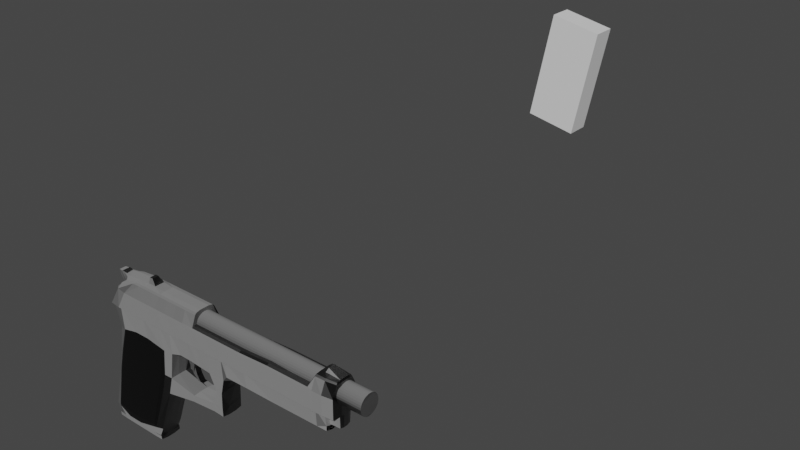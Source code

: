# Source: BerettaBlend.blend  (saved by Blender 2.80.75; exported with 4.5.12 LTS)
import bpy
from mathutils import Matrix  # noqa: F401  (used for matrix-valued properties, if any)

bpy.ops.wm.read_factory_settings(use_empty=True)
scene = bpy.context.scene
scene.name = 'Scene'

# ---- collections
col_collection = bpy.data.collections.new('Collection'); scene.collection.children.link(col_collection)

# ---- images (referenced by path relative to the original .blend; pixels are not part of the script)
import os
ASSET_DIR = os.environ.get("B2B_ASSET_DIR", "")  # directory of the original .blend (textures are referenced by path, not embedded)
HERE = os.path.dirname(os.path.abspath(__file__))  # packed textures are extracted next to this script under _unpacked/

def load_image(name, relpath, width, height, colorspace="sRGB"):
    """Load a texture the original file referenced (path relative to the .blend, or extracted next to this script)."""
    p = next((c for c in (os.path.join(HERE, relpath), os.path.join(ASSET_DIR, relpath)) if relpath and os.path.exists(c)), "")
    if p:
        img = bpy.data.images.load(p, check_existing=True)
        img.name = name
    else:  # same state as the original file: an image datablock whose file is absent (Cycles renders it pink)
        img = bpy.data.images.new(name, width, height)
        img.source = "FILE"
        img.filepath = "//" + (relpath or name)
    img.colorspace_settings.name = colorspace
    return img
img_texturescom_metal_galvanized_512_height_tif_001 = load_image('TexturesCom_Metal_Galvanized_512_height.tif.001', 'TexturesCom_Metal_Galvanized_512_height.tif', 1024, 1024, 'Non-Color')
img_texturescom_metal_galvanized_512_normal_tif_001 = load_image('TexturesCom_Metal_Galvanized_512_normal.tif.001', 'TexturesCom_Metal_Galvanized_512_normal.tif', 1024, 1024, 'Non-Color')
img_texturescom_metal_galvanized_512_albedo_tif_001 = load_image('TexturesCom_Metal_Galvanized_512_albedo.tif.001', 'TexturesCom_Metal_Galvanized_512_albedo.tif', 1024, 1024, 'sRGB')
img_texturescom_metal_galvanized_512_roughness_tif_001 = load_image('TexturesCom_Metal_Galvanized_512_roughness.tif.001', 'TexturesCom_Metal_Galvanized_512_roughness.tif', 1024, 1024, 'Non-Color')
img_texturescom_metal_galvanized_512_metallic_tif_001 = load_image('TexturesCom_Metal_Galvanized_512_metallic.tif.001', 'TexturesCom_Metal_Galvanized_512_metallic.tif', 1024, 1024, 'Non-Color')

# ---- materials (node trees are filled in below, after node groups)
mat_material = bpy.data.materials.new('Material')
mat_material.alpha_threshold = 0.0
mat_material.use_transparent_shadow = False
mat_material.line_color = (0.0, 0.0, 0.0, 1.0)
mat_material_002 = bpy.data.materials.new('Material.002')
mat_material_002.use_transparent_shadow = False
mat_material_003 = bpy.data.materials.new('Material.003')
mat_material_003.use_transparent_shadow = False

# ---- material node trees
mat_material.use_nodes = True; mat_material.node_tree.nodes.clear()
_N = mat_material.node_tree.nodes; _L = mat_material.node_tree.links
n0 = _N.new('ShaderNodeOutputMaterial'); n0.name = 'Material Output'; n0.location = (300, 300)
n1 = _N.new('ShaderNodeBsdfPrincipled'); n1.name = 'Principled BSDF'; n1.location = (10, 300)
n1.distribution = 'GGX'
n1.subsurface_method = 'BURLEY'
n1.inputs[2].default_value = 0.4
n1.inputs[3].default_value = 1.45
n1.inputs[27].default_value = (0.0, 0.0, 0.0, 1.0)
n1.inputs[28].default_value = 1.0
_L.new(n1.outputs[0], n0.inputs[0])
n0.is_active_output = True
mat_material_002.use_nodes = True; mat_material_002.node_tree.nodes.clear()
_N = mat_material_002.node_tree.nodes; _L = mat_material_002.node_tree.links
n0 = _N.new('ShaderNodeOutputMaterial'); n0.name = 'Material Output'; n0.location = (553, 300)
n1 = _N.new('ShaderNodeBsdfPrincipled'); n1.name = 'Principled BSDF'; n1.location = (263, 300)
n1.distribution = 'GGX'
n1.subsurface_method = 'BURLEY'
n1.inputs[3].default_value = 1.45
n1.inputs[13].default_value = 0.5227
n1.inputs[27].default_value = (0.0, 0.0, 0.0, 1.0)
n1.inputs[28].default_value = 1.0
n2 = _N.new('ShaderNodeBump'); n2.name = 'Bump'; n2.location = (-276, -118)
n2.inputs[0].default_value = 0.25
n2.inputs[1].default_value = 1.0
n2.inputs[2].default_value = 1.0
n3 = _N.new('ShaderNodeNormalMap'); n3.name = 'Normal Map'; n3.location = (-517, -291)
n4 = _N.new('ShaderNodeTexImage'); n4.name = 'Image Texture.001'; n4.location = (-784, -79)
n4.image = img_texturescom_metal_galvanized_512_height_tif_001
n5 = _N.new('ShaderNodeTexImage'); n5.name = 'Image Texture.002'; n5.location = (-846, -377)
n5.image = img_texturescom_metal_galvanized_512_normal_tif_001
n6 = _N.new('ShaderNodeTexImage'); n6.name = 'Image Texture'; n6.location = (-377, 1202)
n6.image = img_texturescom_metal_galvanized_512_albedo_tif_001
n7 = _N.new('ShaderNodeTexImage'); n7.name = 'Image Texture.003'; n7.location = (-548, 657)
n7.image = img_texturescom_metal_galvanized_512_roughness_tif_001
n8 = _N.new('ShaderNodeTexImage'); n8.name = 'Image Texture.004'; n8.location = (-527, 247)
n8.image = img_texturescom_metal_galvanized_512_metallic_tif_001
n9 = _N.new('ShaderNodeValToRGB'); n9.name = 'ColorRamp'; n9.location = (-57, 882)
while len(n9.color_ramp.elements) > 1: n9.color_ramp.elements.remove(n9.color_ramp.elements[-1])
n9.color_ramp.elements[0].position = 0.0; n9.color_ramp.elements[0].color = (0.0, 0.0, 0.0, 1.0)
_e = n9.color_ramp.elements.new(1.0); _e.color = (1.0, 1.0, 1.0, 1.0)
_L.new(n6.outputs[0], n9.inputs[0])
_L.new(n1.outputs[0], n0.inputs[0])
_L.new(n3.outputs[0], n2.inputs[4])
_L.new(n2.outputs[0], n1.inputs[5])
_L.new(n4.outputs[0], n2.inputs[3])
_L.new(n5.outputs[0], n3.inputs[1])
_L.new(n7.outputs[0], n1.inputs[2])
_L.new(n8.outputs[0], n1.inputs[1])
_L.new(n9.outputs[0], n1.inputs[0])
n0.is_active_output = True
mat_material_003.use_nodes = True; mat_material_003.node_tree.nodes.clear()
_N = mat_material_003.node_tree.nodes; _L = mat_material_003.node_tree.links
n0 = _N.new('ShaderNodeOutputMaterial'); n0.name = 'Material Output'; n0.location = (300, 300)
n1 = _N.new('ShaderNodeBsdfPrincipled'); n1.name = 'Principled BSDF'; n1.location = (10, 300)
n1.distribution = 'GGX'
n1.subsurface_method = 'BURLEY'
n1.inputs[0].default_value = (0.0, 0.0, 0.0, 1.0)
n1.inputs[3].default_value = 1.45
n1.inputs[27].default_value = (0.0, 0.0, 0.0, 1.0)
n1.inputs[28].default_value = 1.0
_L.new(n1.outputs[0], n0.inputs[0])
n0.is_active_output = True

# ---- world
world_world = bpy.data.worlds.new('World'); scene.world = world_world
world_world.use_nodes = True; world_world.node_tree.nodes.clear()
_N = world_world.node_tree.nodes; _L = world_world.node_tree.links
n0 = _N.new('ShaderNodeOutputWorld'); n0.name = 'World Output'; n0.location = (300, 300)
n1 = _N.new('ShaderNodeBackground'); n1.name = 'Background'; n1.location = (10, 300)
n1.inputs[0].default_value = (0.05088, 0.05088, 0.05088, 1.0)
_L.new(n1.outputs[0], n0.inputs[0])
n0.is_active_output = True
world_world.color = (0.05088, 0.05088, 0.05088)
world_world.use_sun_shadow = False
world_world.sun_shadow_jitter_overblur = 0.0

# ---- meshes
me_cube = bpy.data.meshes.new('Cube')
me_cube.from_pydata([(0.4486, 0.2108, 0.9648), (0.4486, 0.2108, -0.9648), (0.4486, -0.2108, 0.9648), (0.4486, -0.2108, -0.9648), (-0.4486, 0.2108, 0.9648), (-0.4486, 0.2108, -0.9648), (-0.4486, -0.2108, 0.9648), (-0.4486, -0.2108, -0.9648)], [], [(0, 4, 6, 2), (3, 2, 6, 7), (7, 6, 4, 5), (5, 1, 3, 7), (1, 0, 2, 3), (5, 4, 0, 1)])
_uv = me_cube.uv_layers.new(name='UVMap')
_uv.uv.foreach_set('vector', [0.375, 0.0, 0.625, 0.0, 0.625, 0.25, 0.375, 0.25, 0.375, 0.25, 0.625, 0.25, 0.625, 0.5, 0.375, 0.5, 0.375, 0.5, 0.625, 0.5, 0.625, 0.75, 0.375, 0.75, 0.375, 0.75, 0.625, 0.75, 0.625, 1.0, 0.375, 1.0, 0.125, 0.5, 0.375, 0.5, 0.375, 0.75, 0.125, 0.75, 0.625, 0.5, 0.875, 0.5, 0.875, 0.75, 0.625, 0.75])
me_cube.materials.append(mat_material)
me_cube.use_remesh_preserve_volume = False
me_cube.use_remesh_preserve_attributes = False
me_cube.use_mirror_vertex_groups = False
me_cube.update()
me_cube_001 = bpy.data.meshes.new('Cube.001')
me_cube_001.from_pydata([(-0.6482, -0.6642, -0.9026), (-0.6435, -0.5636, 0.9651), (-0.6482, 0.554, -0.9026), (-0.6435, 0.4529, 0.9651), (0.8639, -0.4873, 0.9651), (0.8639, 0.377, 0.9651), (-1.194, 0.5437, -0.9103), (-1.194, -0.6536, -0.9103), (-0.9768, -0.5636, 0.9592), (-0.9768, 0.4529, 0.9592), (-0.8542, 0.5437, -4.056), (-0.8542, -0.6536, -4.056), (-1.368, 0.5437, -4.056), (-1.368, -0.6536, -4.056), (-0.8879, 0.5437, -4.373), (-0.8879, -0.6536, -4.373), (-1.347, 0.5437, -4.373), (-1.347, -0.6536, -4.373), (-0.8802, 0.5452, -4.514), (-0.8802, -0.6546, -4.514), (-1.347, 0.5452, -4.514), (-1.347, -0.6546, -4.514), (-1.149, -0.7565, 0.6316), (-1.149, 0.6467, 0.6316), (-0.6474, 0.6035, -0.1042), (0.8673, 0.5376, -0.08533), (0.8673, -0.6475, -0.08533), (-1.243, 0.5519, -0.1042), (-0.6474, -0.7151, -0.1042), (-1.243, -0.6618, -0.1042), (-1.124, -0.6188, 0.7394), (-1.067, -0.551, 0.9259), (-1.067, 0.4408, 0.9259), (-1.124, 0.5089, 0.7394), (-0.6428, 0.176, -0.9962), (-0.6428, -0.2761, -0.9962), (-0.6435, -0.3173, 1.0), (-0.6435, 0.2184, 1.0), (0.8673, 0.2055, 1.0), (0.8673, -0.3042, 1.0), (-1.197, 0.176, -0.9103), (-1.197, -0.2761, -0.9103), (-0.9768, -0.3173, 0.9941), (-0.9768, 0.2184, 0.9941), (-0.8484, 0.176, -4.056), (-0.8484, -0.2761, -4.056), (-1.373, 0.176, -4.056), (-1.373, -0.2761, -4.056), (-0.8763, 0.176, -4.373), (-0.8763, -0.2761, -4.373), (-1.358, 0.176, -4.373), (-1.358, -0.2761, -4.373), (-0.8763, 0.1834, -4.537), (-0.8763, -0.2833, -4.537), (-1.351, 0.1834, -4.537), (-1.351, -0.2833, -4.537), (-1.156, -0.3211, 0.6375), (-1.156, 0.2227, 0.6375), (0.8772, 0.179, -0.08533), (0.8772, -0.279, -0.08533), (-1.255, -0.279, -0.1042), (-1.255, 0.179, -0.1042), (-1.08, -0.3211, 0.9581), (-1.08, 0.2227, 0.9581), (-1.131, -0.3892, 0.7787), (-1.131, 0.2905, 0.7787), (-1.198, -0.2542, 0.7963), (-1.198, 0.1572, 0.7963), (-1.129, -0.2358, 0.9565), (-1.129, 0.1391, 0.9565), (-1.181, -0.2706, 0.9696), (-1.181, 0.1738, 0.9696), (0.08352, 0.5437, -0.6728), (0.0809, 0.6638, 0.6049), (0.08352, -0.6536, -0.6728), (0.0809, -0.7742, 0.6049), (0.0809, 0.6035, -0.1042), (0.0809, -0.7151, -0.1042), (0.08352, 0.176, -0.7588), (0.08352, -0.2761, -0.7588), (0.0809, 0.2184, 0.6049), (0.0809, -0.3173, 0.6049), (0.3295, 0.6638, 0.654), (0.3295, -0.6536, -0.6728), (0.3295, 0.6035, -0.08533), (0.3295, 0.2184, 0.654), (0.3295, -0.3173, 0.654), (0.3295, 0.5437, -0.6728), (0.3295, -0.7742, 0.654), (0.3295, -0.7151, -0.08533), (0.3295, 0.176, -0.74), (0.3295, -0.2761, -0.74), (-0.1339, 0.554, -0.8528), (-0.1393, -0.7742, 0.6049), (-0.1367, -0.7151, -0.1042), (-0.1139, 0.176, -0.934), (-0.1139, -0.2761, -0.934), (-0.1393, 0.6638, 0.6049), (-0.1339, -0.6642, -0.8528), (-0.1367, 0.6035, -0.1042), (-0.1393, 0.2184, 0.6049), (-0.1393, -0.3173, 0.6049), (-0.2688, 0.554, -0.8528), (-0.2587, -0.7742, 0.6049), (-0.2624, -0.7151, -0.1042), (-0.2888, 0.176, -0.934), (-0.2888, -0.2761, -0.934), (-0.2587, 0.6638, 0.6049), (-0.2688, -0.6642, -0.8528), (-0.2624, 0.6035, -0.1042), (-0.2587, 0.2184, 0.6049), (-0.2587, -0.3173, 0.6049), (-0.1643, 0.5437, -1.367), (-0.1566, 0.1739, -1.287), (-0.1566, -0.2746, -1.287), (-0.1643, -0.6536, -1.367), (-0.214, 0.5437, -1.367), (-0.2213, 0.1739, -1.287), (-0.2213, -0.2746, -1.287), (-0.214, -0.6536, -1.367), (-0.6817, 0.554, -1.824), (-1.232, 0.5437, -1.797), (-0.6817, -0.6642, -1.824), (-1.232, -0.6536, -1.797), (-1.235, -0.2761, -1.797), (-1.235, 0.176, -1.797), (-0.6663, 0.176, -1.759), (-0.6663, -0.2761, -1.759), (-0.7219, 0.554, -2.454), (-0.7219, -0.6642, -2.454), (-1.276, -0.6536, -2.494), (-1.279, -0.2761, -2.494), (-1.279, 0.176, -2.494), (-0.7166, 0.176, -2.547), (-0.7166, -0.2761, -2.547), (-1.276, 0.5437, -2.494), (-0.2405, 0.554, -1.845), (-0.2405, -0.6642, -1.845), (-0.2612, 0.1739, -1.871), (-0.2612, -0.2746, -1.871), (-0.2545, 0.5437, -2.152), (-0.2545, -0.6536, -2.152), (-0.2562, 0.176, -2.191), (-0.2562, -0.2761, -2.191), (-0.1693, 0.5437, -1.84), (-0.1693, -0.6536, -1.84), (-0.1617, 0.1739, -1.918), (-0.1617, -0.2746, -1.918), (-0.1713, 0.5265, -2.185), (-0.1713, -0.6358, -2.185), (-0.1676, 0.176, -2.208), (-0.1676, -0.2761, -2.208), (-0.4698, -0.2761, -2.276), (-0.4698, 0.176, -2.276), (-0.4498, 0.176, -1.961), (-0.4523, 0.5437, -1.998), (-0.4673, 0.5437, -2.239), (-0.4523, -0.6536, -1.998), (-0.4498, -0.2761, -1.961), (-0.4673, -0.6536, -2.239), (0.7846, 0.4413, 0.9651), (0.7846, -0.6393, -0.5041), (0.7846, 0.6035, -0.08533), (0.7872, 0.2199, 1.024), (0.7872, -0.3184, 1.024), (0.7846, 0.5294, -0.5041), (0.7846, -0.5519, 0.9651), (0.7846, -0.7151, -0.08533), (0.7846, 0.176, -0.5713), (0.7846, -0.2761, -0.5713), (0.7061, 0.5437, -0.654), (0.7061, -0.5636, 0.9651), (0.7061, -0.7151, -0.08533), (0.7061, 0.176, -0.7212), (0.7061, -0.2761, -0.7212), (0.7061, 0.4529, 0.9651), (0.7061, -0.6536, -0.654), (0.7061, 0.6035, -0.08533), (0.7159, 0.2199, 1.024), (0.7159, -0.3184, 1.024), (0.767, 0.1344, 1.163), (0.767, -0.2313, 1.163), (-0.8091, 0.4529, 0.9651), (-0.8091, -0.5636, 0.9651), (-0.8906, -0.7201, -0.7858), (-0.8906, 0.6085, -0.7858), (-1.103, -0.7201, -4.306), (-1.103, 0.6085, -4.306), (-1.096, -0.7069, -4.373), (-1.096, 0.5953, -4.373), (-1.096, -0.673, -4.514), (-1.096, 0.563, -4.514), (-0.9225, -0.7151, -0.1042), (-0.9225, 0.6035, -0.1042), (-1.096, 0.1834, -4.537), (-1.096, -0.2833, -4.537), (-0.8139, -0.3184, 1.024), (-0.8139, 0.2199, 1.024), (-1.089, -0.7994, -4.049), (-0.924, -0.795, -3.965), (-0.8779, 0.4529, 0.9651), (-1.018, -0.7201, -0.7858), (-1.226, -0.7201, -4.306), (-1.2, -0.7069, -4.373), (-1.2, -0.673, -4.514), (-1.05, -0.7151, -0.1042), (-1.05, 0.6035, -0.1042), (-1.2, 0.1834, -4.537), (-1.2, -0.2833, -4.537), (-0.879, -0.3184, 1.024), (-0.879, 0.2199, 1.024), (-0.8935, -0.7994, -0.9962), (-0.7373, -0.795, -1.038), (-0.8779, -0.5636, 0.9651), (-1.018, 0.6085, -0.7858), (-1.226, 0.6085, -4.306), (-1.2, 0.5953, -4.373), (-1.2, 0.563, -4.514), (-0.8787, -0.2313, 1.203), (-0.8787, 0.1344, 1.203), (-0.8525, -0.2313, 1.203), (-0.8525, 0.1344, 1.203), (-1.219, -0.2313, 0.877), (-1.219, 0.1344, 0.877), (-1.213, -0.2313, 0.9652), (-1.213, 0.1344, 0.9652), (-0.4713, 0.5437, -0.7858), (-0.4602, -0.5636, 0.9651), (-0.4614, -0.7151, -0.1042), (-0.4772, 0.1772, -0.9098), (-0.4772, -0.2771, -0.9098), (-0.4602, 0.4529, 0.9651), (-0.4713, -0.6536, -0.7858), (-0.4614, 0.6035, -0.1042), (-0.4602, 0.2184, 1.0), (-0.4602, -0.3173, 1.0), (-0.5588, 0.5437, -0.7858), (-0.5518, -0.5636, 0.9651), (-0.5529, -0.7151, -0.1042), (-0.5575, 0.1772, -0.9098), (-0.5575, -0.2771, -0.9098), (-0.5518, 0.4529, 0.9651), (-0.5588, -0.6536, -0.7858), (-0.5529, 0.6035, -0.1042), (-0.5518, 0.2184, 1.0), (-0.5518, -0.3173, 1.0), (-0.495, 0.105, -1.224), (-0.495, -0.2036, -1.224), (-0.5395, 0.105, -1.224), (-0.5395, -0.2036, -1.224), (-0.4792, 0.105, -1.467), (-0.4792, -0.2036, -1.467), (-0.5178, 0.105, -1.467), (-0.5178, -0.2036, -1.467), (-0.4523, 0.105, -1.655), (-0.4523, -0.2036, -1.655), (-0.4738, 0.105, -1.655), (-0.4738, -0.2036, -1.655), (-0.622, 0.5296, 0.5517), (1.061, 0.5296, 0.5517), (-0.622, 0.5187, 0.4857), (1.061, 0.5187, 0.4857), (-0.622, 0.4862, 0.4223), (1.061, 0.4862, 0.4223), (-0.622, 0.4335, 0.3638), (1.061, 0.4335, 0.3638), (-0.622, 0.3626, 0.3125), (1.061, 0.3626, 0.3125), (-0.622, 0.2762, 0.2704), (1.061, 0.2762, 0.2704), (-0.622, 0.1775, 0.2392), (1.061, 0.1775, 0.2392), (-0.622, 0.07056, 0.2199), (1.061, 0.07056, 0.2199), (-0.622, -0.04071, 0.2134), (1.061, -0.04071, 0.2134), (-0.622, -0.152, 0.2199), (1.061, -0.152, 0.2199), (-0.622, -0.259, 0.2392), (1.061, -0.259, 0.2392), (-0.622, -0.3576, 0.2704), (1.061, -0.3576, 0.2704), (-0.622, -0.444, 0.3125), (1.061, -0.444, 0.3125), (-0.622, -0.5149, 0.3638), (1.061, -0.5149, 0.3638), (-0.622, -0.5676, 0.4223), (1.061, -0.5676, 0.4223), (-0.622, -0.6001, 0.4857), (1.061, -0.6001, 0.4857), (-0.622, -0.611, 0.5517), (1.061, -0.611, 0.5517), (-0.622, -0.6001, 0.6177), (1.061, -0.6001, 0.6177), (-0.622, -0.5676, 0.6812), (1.061, -0.5676, 0.6812), (-0.622, -0.5149, 0.7397), (1.061, -0.5149, 0.7397), (-0.622, -0.444, 0.791), (1.061, -0.444, 0.791), (-0.622, -0.3576, 0.8331), (1.061, -0.3576, 0.8331), (-0.622, -0.259, 0.8643), (1.061, -0.259, 0.8643), (-0.622, -0.152, 0.8836), (1.061, -0.152, 0.8836), (-0.622, -0.04071, 0.8901), (1.061, -0.04071, 0.8901), (-0.622, 0.07056, 0.8836), (1.061, 0.07056, 0.8836), (-0.622, 0.1776, 0.8643), (1.061, 0.1776, 0.8643), (-0.622, 0.2762, 0.8331), (1.061, 0.2762, 0.8331), (-0.622, 0.3626, 0.791), (1.061, 0.3626, 0.791), (-0.622, 0.4335, 0.7397), (1.061, 0.4335, 0.7397), (-0.622, 0.4862, 0.6812), (1.061, 0.4862, 0.6812), (-0.622, 0.5187, 0.6177), (1.061, 0.5187, 0.6177), (-0.7232, -0.5636, 0.9651), (-0.7209, 0.6059, -0.9026), (-0.9189, 0.6059, -4.104), (-0.9638, 0.5953, -4.373), (-0.9638, 0.563, -4.514), (-0.7432, -0.7201, -1.797), (-0.7876, -0.7201, -2.494), (-0.7232, 0.4529, 0.9651), (-0.7209, -0.7174, -0.9026), (-0.9189, -0.7174, -4.104), (-0.9638, -0.7069, -4.373), (-0.9638, -0.673, -4.514), (-0.7543, -0.7151, -0.1042), (-0.7543, 0.6035, -0.1042), (-0.9638, 0.1834, -4.537), (-0.9638, -0.2833, -4.537), (-0.7232, -0.3173, 1.0), (-0.7232, 0.2184, 1.0), (-0.7432, 0.6085, -1.797), (-0.7876, 0.6085, -2.494), (-0.9151, 0.4529, 0.9651), (-1.147, -0.7174, -0.9026), (-1.325, -0.7174, -4.104), (-1.279, -0.7069, -4.373), (-1.279, -0.673, -4.514), (-1.163, -0.7151, -0.1042), (-1.163, 0.6035, -0.1042), (-1.279, 0.1834, -4.537), (-1.279, -0.2833, -4.537), (-0.9151, -0.3173, 1.0), (-0.9151, 0.2184, 1.0), (-1.211, 0.6085, -1.797), (-1.254, 0.6085, -2.494), (-0.9151, -0.5636, 0.9651), (-1.147, 0.6059, -0.9026), (-1.325, 0.6059, -4.104), (-1.279, 0.5953, -4.373), (-1.279, 0.563, -4.514), (-1.211, -0.7201, -1.797), (-1.254, -0.7201, -2.494), (-1.019, 0.6874, -0.9962), (-0.8935, 0.6874, -0.9962), (-1.212, 0.6874, -4.049), (-1.089, 0.6874, -4.049), (-0.7747, 0.6874, -1.797), (-0.9421, 0.7005, -1.797), (-0.8191, 0.6874, -2.494), (-0.9867, 0.7005, -2.494), (-1.067, 0.7005, -1.797), (-1.112, 0.7005, -2.494), (-1.137, 0.683, -1.038), (-1.312, 0.683, -3.965), (-0.7373, 0.683, -1.038), (-0.924, 0.683, -3.965), (-1.19, 0.6874, -1.797), (-1.232, 0.6874, -2.494), (-1.067, -0.8126, -1.797), (-0.9421, -0.8126, -1.797), (-1.112, -0.8126, -2.494), (-0.9867, -0.8126, -2.494), (-1.019, -0.7994, -0.9962), (-1.212, -0.7994, -4.049), (-1.19, -0.7994, -1.797), (-1.232, -0.7994, -2.494), (-0.7747, -0.7994, -1.797), (-0.8191, -0.7994, -2.494), (-1.137, -0.795, -1.038), (-1.312, -0.795, -3.965), (-0.6459, -0.9055, 0.5555), (-0.6435, -0.6495, 0.9156), (0.7846, 0.5245, 0.9156), (0.8673, 0.4267, 0.9156), (0.8772, -0.3222, 0.9506), (0.8673, -0.5374, 0.9156), (-0.5518, -0.6495, 0.9156), (-1.138, -0.8527, 0.5853), (-1.0, -0.6495, 0.9098), (-0.9349, 0.5373, 0.9156), (-1.0, 0.5373, 0.9098), (-0.7256, -0.6495, 0.9156), (-0.6474, -0.8957, -0.08533), (-0.6435, 0.5373, 0.9156), (-0.6459, 0.7929, 0.5555), (0.8673, 0.7074, 0.5555), (0.8673, -0.8178, 0.5555), (-1.24, -0.8263, -0.08533), (-1.138, 0.7415, 0.5853), (-1.063, -0.9055, 0.5555), (-1.063, 0.7929, 0.5555), (-1.169, 0.2424, 0.5061), (-0.5518, -0.9055, 0.5555), (0.8772, -0.3437, 0.5555), (0.7846, 0.7929, 0.5555), (-0.6474, 0.7832, -0.08533), (0.8673, 0.7158, -0.08533), (0.8673, -0.8263, -0.08533), (-1.24, 0.7158, -0.08533), (0.7846, 0.7832, -0.08533), (0.8772, -0.3403, -0.08533), (-0.5518, -0.8957, -0.08533), (-1.252, 0.2424, -0.08533), (-1.153, -0.8957, -0.08533), (-1.153, 0.7832, -0.08533), (-1.119, -0.6749, 0.7695), (-1.076, -0.6004, 0.9006), (-1.097, 0.3179, 0.9302), (-1.076, 0.4897, 0.9006), (-1.119, 0.5646, 0.7695), (-1.122, 0.3179, 0.8222), (0.8772, 0.2243, 0.9506), (-1.169, -0.3403, 0.5061), (0.8772, 0.246, 0.5555), (0.8772, 0.2424, -0.08533), (-1.252, -0.3403, -0.08533), (-1.097, -0.4158, 0.9302), (-1.122, -0.4158, 0.8222), (-1.137, -0.2709, 0.9654), (-1.137, 0.1751, 0.9654), (-1.168, -0.2709, 0.9854), (-1.168, 0.1751, 0.9854), (-0.1393, 0.7832, 0.5555), (0.0809, 0.7832, 0.5555), (0.3295, -0.8957, 0.6045), (0.0809, -0.8957, 0.5555), (0.3295, -0.9055, 0.5292), (0.0809, -0.9055, 0.4801), (-0.1393, 0.7929, 0.4801), (0.0809, 0.7929, 0.4801), (-0.1393, 0.7832, -0.08533), (0.0809, 0.7832, -0.08533), (0.3295, -0.8957, -0.08533), (0.0809, -0.8957, -0.08533), (0.3295, 0.7832, 0.6045), (0.3295, 0.7929, 0.5292), (0.3295, 0.7832, -0.08533), (0.7061, -0.6495, 0.9156), (0.7061, -0.9055, 0.5555), (0.7061, -0.8957, -0.08533), (-0.1393, -0.8957, 0.5555), (-0.1393, -0.9055, 0.4801), (-0.1393, -0.8957, -0.08533), (-0.2587, 0.7832, 0.5555), (-0.2587, 0.7929, 0.4801), (-0.2587, 0.7832, -0.08533), (-0.2587, -0.8957, 0.5555), (-0.2587, -0.9055, 0.4801), (-0.2587, -0.8957, -0.08533), (-0.4602, 0.5373, 0.9156), (-0.4602, 0.7929, 0.5555), (-0.4602, 0.7832, -0.08533), (0.7061, 0.5373, 0.9156), (0.7061, 0.7929, 0.5555), (0.7061, 0.7832, -0.08533), (0.7846, -0.6366, 0.9156), (0.7846, -0.9055, 0.5555), (0.7846, -0.8957, -0.08533), (-0.7256, 0.5373, 0.9156), (-0.8187, 0.5373, 0.9156), (-0.8915, -0.6495, 0.9156), (-0.8187, -0.6495, 0.9156), (-0.7462, -0.9055, 0.5555), (-0.8789, -0.9055, 0.5555), (-0.7462, 0.7929, 0.5555), (-0.8789, 0.7929, 0.5555), (-0.7602, -0.8957, -0.08533), (-0.9213, -0.8957, -0.08533), (-0.7602, 0.7832, -0.08533), (-0.9213, 0.7832, -0.08533), (-0.8915, 0.5373, 0.9156), (-0.9836, -0.9055, 0.5555), (-0.9836, 0.7929, 0.5555), (-1.048, -0.8957, -0.08533), (-1.048, 0.7832, -0.08533), (-0.9349, -0.6495, 0.9156), (-0.4602, -0.6495, 0.9156), (-0.4602, -0.9055, 0.5555), (-0.4602, -0.8957, -0.08533), (-0.5518, 0.5373, 0.9156), (-0.5518, 0.7929, 0.5555), (-0.5518, 0.7832, -0.08533), (-0.3627, 0.6638, 0.6049), (-0.3733, -0.6587, -0.8182), (-0.3651, 0.6035, -0.1042), (-0.3627, 0.2184, 0.6049), (-0.3627, -0.3173, 0.6049), (-0.3733, 0.5487, -0.8182), (-0.3627, -0.7742, 0.6049), (-0.3651, -0.7151, -0.1042), (-0.386, 0.1766, -0.9215), (-0.386, -0.2766, -0.9215), (-0.3627, 0.7832, 0.5555), (-0.3627, 0.7929, 0.4801), (-0.3627, 0.7832, -0.08533), (-0.3627, -0.8957, 0.5555), (-0.3627, -0.9055, 0.4801), (-0.3627, -0.8957, -0.08533), (-0.3627, 0.4529, 0.9651), (-0.3627, 0.2184, 1.0), (-0.3627, -0.3173, 1.0), (-0.3627, -0.5636, 0.9651), (-0.3627, 0.5373, 0.9156), (-0.3627, -0.6495, 0.9156), (0.6728, 0.5437, -0.6557), (0.6728, -0.7742, 0.654), (0.6728, -0.7151, -0.08533), (0.6728, 0.176, -0.7228), (0.6728, -0.2761, -0.7228), (0.6728, 0.6638, 0.654), (0.6728, -0.6536, -0.6557), (0.6728, 0.6035, -0.08533), (0.6952, 0.2198, 0.5962), (0.6952, -0.3183, 0.5962), (0.6728, -0.8957, 0.6045), (0.6728, -0.9055, 0.5292), (0.6728, -0.8957, -0.08533), (0.6728, 0.7832, 0.6045), (0.6728, 0.7929, 0.5292), (0.6728, 0.7832, -0.08533), (0.7516, 0.2199, 1.024), (0.7516, -0.3184, 1.024), (-1.347, -0.5554, -4.377), (-1.347, -0.5678, -4.382), (-1.347, -0.6619, -4.382), (-0.8832, -0.6619, -4.382), (-0.8852, -0.5678, -4.382), (-0.8871, -0.5554, -4.377), (-0.8832, 0.5522, -4.382), (-0.8852, 0.4582, -4.382), (-0.8871, 0.4459, -4.377), (-1.347, 0.5522, -4.382), (-1.347, 0.4582, -4.382), (-1.347, 0.4459, -4.377), (-1.357, -0.2403, -4.377), (-1.355, -0.2464, -4.384), (-1.353, -0.2833, -4.396), (-1.357, 0.1389, -4.377), (-1.355, 0.1451, -4.384), (-1.353, 0.1834, -4.396), (-0.8763, 0.1389, -4.377), (-0.8763, 0.1451, -4.384), (-0.8763, 0.1834, -4.396), (-0.8763, -0.2403, -4.377), (-0.8763, -0.2464, -4.384), (-0.8763, -0.2833, -4.396), (-1.096, 0.4862, -4.377), (-1.096, 0.4924, -4.382), (-1.096, 0.5841, -4.382), (-1.096, -0.597, -4.377), (-1.096, -0.603, -4.382), (-1.096, -0.6948, -4.382), (-1.2, 0.4862, -4.377), (-1.2, 0.4924, -4.382), (-1.2, 0.5841, -4.382), (-1.2, -0.597, -4.377), (-1.2, -0.603, -4.382), (-1.2, -0.6948, -4.382), (-0.9638, -0.597, -4.377), (-0.9638, -0.603, -4.382), (-0.9638, -0.6948, -4.382), (-0.9638, 0.4862, -4.377), (-0.9638, 0.4924, -4.382), (-0.9638, 0.5841, -4.382), (-1.279, 0.4862, -4.377), (-1.279, 0.4924, -4.382), (-1.279, 0.5841, -4.382), (-1.279, -0.597, -4.377), (-1.279, -0.603, -4.382), (-1.279, -0.6948, -4.382), (0.7846, -0.6393, -0.654), (0.7846, 0.5294, -0.654), (0.7846, 0.176, -0.7212), (0.7846, -0.2761, -0.7212), (0.8639, -0.3681, -0.5041), (0.8639, 0.2605, -0.5041), (0.8673, 0.3016, -0.08533), (0.8673, -0.4095, -0.08533), (0.8673, -0.1781, -0.5264), (0.8673, 0.07601, -0.5264), (0.8772, 0.0864, -0.08533), (0.8772, -0.1884, -0.08533), (0.7846, -0.4045, -0.5041), (0.7846, 0.3411, -0.08533), (0.7846, 0.2966, -0.5041), (0.7846, -0.45, -0.08533), (0.7846, 0.08461, -0.5713), (0.7846, -0.1867, -0.5713), (0.8772, -0.2252, -0.08533), (0.8772, 0.1245, -0.08533), (-0.1055, 0.6638, 0.6049), (-0.1005, -0.6626, -0.6769), (-0.1033, 0.6035, -0.1042), (-0.1055, 0.2184, 0.6049), (-0.1055, -0.3173, 0.6049), (-0.1005, 0.5524, -0.6769), (-0.1055, -0.7742, 0.6049), (-0.1033, -0.7151, -0.1042), (-0.08356, 0.176, -0.7588), (-0.08356, -0.2761, -0.7588), (-0.1055, 0.7832, 0.5555), (-0.1055, 0.7929, 0.4801), (-0.1055, 0.7832, -0.08533), (-0.1055, -0.8957, 0.5555), (-0.1055, -0.9055, 0.4801), (-0.1055, -0.8957, -0.08533)], [], [(352, 342, 9, 43), (38, 39, 394, 431), (610, 73, 443, 620), (84, 76, 451, 456), (245, 36, 1, 237), (165, 162, 603, 604), (200, 182, 479, 490), (341, 128, 10, 324), (348, 356, 6, 27), (5, 38, 431, 393), (344, 13, 17, 345), (134, 129, 11, 45), (361, 130, 13, 344), (132, 135, 12, 46), (589, 544, 21, 346), (45, 11, 15, 49), (324, 10, 14, 325), (46, 12, 16, 50), (350, 346, 21, 55), (565, 545, 19, 53), (583, 548, 18, 326), (559, 551, 20, 54), (31, 62, 436, 426), (502, 107, 463, 512), (61, 60, 435, 422), (62, 68, 438, 436), (617, 77, 453, 625), (60, 29, 407, 435), (162, 25, 596, 603), (420, 59, 601, 608), (242, 238, 28, 0), (40, 61, 27, 6), (343, 347, 29, 7), (70, 64, 437, 440), (73, 82, 454, 443), (434, 420, 608, 609), (43, 9, 32, 63), (56, 22, 30, 64), (23, 57, 65, 33), (65, 57, 67, 71), (8, 42, 62, 31), (42, 43, 63, 62), (69, 63, 427, 439), (57, 56, 66, 67), (7, 29, 60, 41), (41, 60, 61, 40), (26, 167, 605, 597), (168, 165, 604, 606), (57, 23, 408, 411), (616, 93, 460, 623), (104, 94, 462, 468), (58, 25, 416, 434), (544, 556, 55, 21), (556, 559, 54, 55), (548, 562, 52, 18), (562, 565, 53, 52), (359, 349, 54, 20), (349, 350, 55, 54), (13, 47, 51, 17), (47, 46, 50, 51), (10, 44, 48, 14), (44, 45, 49, 48), (130, 131, 47, 13), (131, 132, 46, 47), (128, 133, 44, 10), (133, 134, 45, 44), (161, 169, 607, 602), (169, 168, 606, 607), (241, 3, 37, 244), (244, 37, 36, 245), (65, 71, 441, 430), (335, 193, 489, 488), (355, 351, 42, 8), (351, 352, 43, 42), (67, 66, 222, 223), (329, 3, 403, 478), (355, 8, 398, 495), (56, 64, 70, 66), (62, 63, 69, 68), (192, 334, 486, 487), (85, 80, 81, 86), (82, 73, 80, 85), (618, 78, 79, 619), (615, 72, 78, 618), (83, 89, 77, 74), (615, 612, 76, 72), (93, 103, 466, 460), (32, 9, 400, 428), (619, 79, 74, 611), (86, 81, 75, 88), (56, 57, 411, 432), (23, 33, 429, 408), (22, 56, 432, 397), (533, 86, 88, 525), (30, 22, 397, 425), (530, 526, 89, 83), (529, 82, 85, 532), (532, 85, 86, 533), (78, 90, 91, 79), (72, 87, 90, 78), (72, 76, 84, 87), (167, 26, 417, 477), (79, 91, 83, 74), (233, 243, 501, 471), (8, 31, 426, 398), (108, 106, 118, 119), (71, 70, 440, 441), (102, 109, 99, 92), (96, 98, 115, 114), (102, 92, 112, 116), (613, 100, 101, 614), (610, 97, 100, 613), (611, 617, 94, 98), (33, 65, 430, 429), (614, 101, 93, 616), (213, 355, 495, 480), (510, 105, 106, 511), (507, 102, 105, 510), (507, 504, 109, 102), (4, 166, 475, 395), (511, 106, 108, 503), (531, 84, 456, 539), (100, 110, 111, 101), (97, 107, 110, 100), (98, 94, 104, 108), (68, 69, 439, 438), (101, 111, 103, 93), (322, 183, 481, 401), (119, 137, 145, 115), (98, 108, 119, 115), (92, 95, 113, 112), (106, 105, 117, 118), (95, 96, 114, 113), (105, 102, 116, 117), (34, 35, 127, 126), (2, 34, 126, 120), (41, 40, 125, 124), (7, 41, 124, 123), (40, 6, 121, 125), (343, 7, 123, 360), (35, 0, 122, 127), (323, 2, 120, 340), (156, 155, 136, 140), (155, 154, 138, 136), (124, 125, 132, 131), (123, 124, 131, 130), (125, 121, 135, 132), (360, 123, 130, 361), (152, 153, 142, 143), (340, 120, 128, 341), (142, 140, 148, 150), (112, 144, 136, 116), (140, 136, 144, 148), (153, 156, 140, 142), (158, 157, 137, 139), (159, 152, 143, 141), (154, 158, 139, 138), (157, 159, 141, 137), (146, 147, 151, 150), (144, 146, 150, 148), (147, 145, 149, 151), (137, 141, 149, 145), (114, 115, 145, 147, 146, 144, 112, 113), (117, 116, 136, 138, 139, 137, 119, 118), (141, 143, 151, 149), (143, 142, 150, 151), (122, 129, 159, 157), (126, 127, 158, 154), (129, 134, 152, 159), (127, 122, 157, 158), (133, 128, 156, 153), (134, 133, 153, 152), (120, 126, 154, 155), (128, 120, 155, 156), (163, 180, 38), (5, 160, 163, 38), (59, 26, 597, 601), (206, 348, 424, 494), (39, 164, 166, 4), (241, 231, 469, 499), (170, 177, 162, 165), (1, 322, 401, 391), (243, 24, 415, 501), (63, 32, 428, 427), (528, 174, 176, 530), (347, 205, 493, 423), (524, 531, 177, 170), (524, 170, 173, 527), (527, 173, 174, 528), (181, 541, 164), (160, 175, 178, 163), (161, 167, 172, 176), (9, 342, 399, 400), (164, 179, 171, 166), (529, 175, 472, 537), (163, 180, 181, 164), (540, 180, 163), (341, 324, 375, 368), (202, 186, 198, 383), (356, 214, 362, 372), (361, 344, 389, 385), (338, 339, 197, 196), (322, 338, 196, 183), (336, 337, 195, 194), (326, 336, 194, 191), (348, 27, 418, 424), (330, 334, 192, 184), (162, 177, 474, 419), (509, 104, 468, 517), (574, 568, 191, 217), (337, 333, 190, 195), (215, 187, 189, 216), (580, 571, 190, 333), (201, 343, 388, 382), (331, 186, 188, 332), (3, 241, 499, 403), (335, 323, 185, 193), (324, 187, 365, 375), (339, 329, 182, 197), (357, 354, 377, 373), (357, 215, 216, 358), (586, 574, 217, 359), (340, 341, 368, 366), (187, 215, 364, 365), (328, 327, 386, 387), (184, 201, 382, 211), (183, 196, 209, 213), (194, 195, 208, 207), (191, 194, 207, 217), (29, 347, 423, 407), (184, 192, 205, 201), (183, 213, 480, 481), (27, 61, 422, 418), (195, 190, 204, 208), (571, 577, 204, 190), (343, 360, 384, 388), (186, 202, 203, 188), (172, 167, 477, 459), (193, 185, 214, 206), (197, 182, 200, 210), (209, 218, 219, 210), (218, 220, 221, 219), (196, 197, 221, 220), (197, 210, 219, 221), (223, 222, 224, 225), (71, 67, 223, 225), (66, 70, 224, 222), (70, 71, 225, 224), (523, 521, 227, 496), (182, 329, 478, 479), (236, 243, 233, 226), (503, 509, 228, 232), (238, 228, 498, 421), (28, 238, 421, 402), (34, 239, 240, 35), (2, 236, 239, 34), (2, 24, 243, 236), (193, 206, 494, 489), (35, 240, 242, 0), (175, 160, 392, 472), (234, 244, 245, 235), (231, 241, 244, 234), (232, 228, 238, 242), (237, 1, 391, 396), (235, 245, 237, 227), (26, 59, 420, 417), (246, 247, 251, 250), (249, 248, 252, 253), (240, 239, 248, 249), (229, 230, 247, 246), (229, 239, 236, 226), (248, 239, 229, 246, 250, 254, 256, 252), (232, 242, 240, 230), (256, 254, 255, 257), (253, 252, 256, 257), (250, 251, 255, 254), (249, 253, 257, 255, 251, 247, 230, 240), (258, 259, 261, 260), (260, 261, 263, 262), (262, 263, 265, 264), (264, 265, 267, 266), (266, 267, 269, 268), (268, 269, 271, 270), (270, 271, 273, 272), (272, 273, 275, 274), (274, 275, 277, 276), (276, 277, 279, 278), (278, 279, 281, 280), (280, 281, 283, 282), (282, 283, 285, 284), (284, 285, 287, 286), (286, 287, 289, 288), (288, 289, 291, 290), (290, 291, 293, 292), (292, 293, 295, 294), (294, 295, 297, 296), (296, 297, 299, 298), (298, 299, 301, 300), (300, 301, 303, 302), (302, 303, 305, 304), (304, 305, 307, 306), (306, 307, 309, 308), (308, 309, 311, 310), (310, 311, 313, 312), (312, 313, 315, 314), (314, 315, 317, 316), (316, 317, 319, 318), (261, 259, 321, 319, 317, 315, 313, 311, 309, 307, 305, 303, 301, 299, 297, 295, 293, 291, 289, 287, 285, 283, 281, 279, 277, 275, 273, 271, 269, 267, 265, 263), (318, 319, 321, 320), (320, 321, 259, 258), (258, 260, 262, 264, 266, 268, 270, 272, 274, 276, 278, 280, 282, 284, 286, 288, 290, 292, 294, 296, 298, 300, 302, 304, 306, 308, 310, 312, 314, 316, 318, 320), (37, 3, 329, 339), (24, 2, 323, 335), (205, 192, 487, 493), (11, 331, 332, 15), (129, 328, 331, 11), (545, 580, 333, 19), (53, 19, 333, 337), (166, 171, 457, 475), (227, 237, 396, 496), (0, 28, 334, 330), (77, 89, 452, 453), (18, 52, 336, 326), (52, 53, 337, 336), (1, 36, 338, 322), (36, 37, 339, 338), (0, 330, 327, 122), (122, 327, 328, 129), (354, 353, 376, 377), (185, 323, 374, 363), (568, 583, 326, 191), (187, 324, 325, 189), (215, 357, 373, 364), (121, 353, 354, 135), (6, 356, 353, 121), (551, 586, 359, 20), (12, 357, 358, 16), (135, 354, 357, 12), (186, 331, 199, 198), (327, 330, 212, 386), (209, 210, 352, 351), (213, 209, 351, 355), (207, 208, 350, 349), (217, 207, 349, 359), (526, 172, 459, 536), (201, 205, 347, 343), (25, 162, 419, 416), (342, 200, 490, 399), (208, 204, 346, 350), (577, 589, 346, 204), (360, 361, 385, 384), (202, 344, 345, 203), (612, 99, 450, 622), (206, 214, 356, 348), (210, 200, 342, 352), (370, 367, 369, 371), (362, 363, 367, 370), (371, 369, 365, 364), (377, 371, 364, 373), (372, 362, 370, 376), (376, 370, 371, 377), (367, 366, 368, 369), (363, 374, 366, 367), (369, 368, 375, 365), (353, 356, 372, 376), (323, 340, 366, 374), (214, 185, 363, 362), (386, 379, 381, 387), (212, 211, 379, 386), (387, 381, 198, 199), (379, 378, 380, 381), (211, 382, 378, 379), (381, 380, 383, 198), (378, 384, 385, 380), (382, 388, 384, 378), (380, 385, 389, 383), (344, 202, 383, 389), (330, 184, 211, 212), (331, 328, 387, 199), (414, 392, 393, 405), (413, 394, 395, 406), (412, 396, 391, 390), (397, 398, 426, 425), (409, 495, 398, 397), (423, 409, 397, 407), (399, 410, 408, 400), (422, 411, 408, 418), (421, 412, 390, 402), (420, 413, 406, 417), (419, 414, 405, 416), (410, 424, 418, 408), (430, 427, 428, 429), (400, 408, 429, 428), (425, 426, 436, 437), (416, 405, 433, 434), (434, 433, 413, 420), (407, 397, 432, 435), (435, 432, 411, 422), (405, 393, 431, 433), (433, 431, 394, 413), (440, 438, 439, 441), (427, 430, 441, 439), (437, 436, 438, 440), (622, 621, 449, 451), (452, 446, 447, 453), (446, 444, 445, 447), (621, 620, 443, 449), (535, 534, 444, 446), (536, 535, 446, 452), (451, 449, 455, 456), (449, 443, 454, 455), (464, 463, 442, 448), (465, 464, 448, 450), (625, 624, 461, 462), (624, 623, 460, 461), (514, 513, 464, 465), (513, 512, 463, 464), (462, 461, 467, 468), (461, 460, 466, 467), (417, 406, 476, 477), (406, 395, 475, 476), (474, 473, 414, 419), (473, 472, 392, 414), (538, 537, 472, 473), (539, 538, 473, 474), (477, 476, 458, 459), (476, 475, 457, 458), (484, 488, 489, 485), (478, 484, 485, 479), (486, 482, 483, 487), (482, 401, 481, 483), (485, 489, 494, 492), (479, 485, 492, 490), (487, 483, 491, 493), (483, 481, 480, 491), (500, 499, 469, 470), (501, 500, 470, 471), (517, 516, 497, 498), (516, 515, 496, 497), (415, 404, 500, 501), (404, 403, 499, 500), (498, 497, 412, 421), (497, 496, 396, 412), (390, 391, 401, 482), (402, 390, 482, 486), (403, 404, 484, 478), (404, 415, 488, 484), (492, 494, 424, 410), (490, 492, 410, 399), (493, 491, 409, 423), (491, 480, 495, 409), (107, 97, 442, 463), (160, 5, 393, 392), (64, 30, 425, 437), (504, 233, 471, 514), (334, 28, 402, 486), (88, 75, 445, 444), (24, 335, 488, 415), (99, 109, 465, 450), (525, 88, 444, 534), (39, 4, 395, 394), (196, 220, 218, 209), (109, 504, 514, 465), (467, 466, 515, 516), (468, 467, 516, 517), (470, 469, 512, 513), (471, 470, 513, 514), (111, 506, 508, 103), (108, 104, 509, 503), (107, 502, 505, 110), (110, 505, 506, 111), (103, 508, 515, 466), (228, 509, 517, 498), (230, 511, 503, 232), (226, 233, 504, 507), (226, 507, 510, 229), (229, 510, 511, 230), (512, 502, 518, 522), (515, 508, 521, 523), (505, 502, 518, 519), (508, 506, 520, 521), (506, 505, 519, 520), (512, 469, 522), (469, 231, 518, 522), (234, 519, 518, 231), (235, 520, 519, 234), (227, 521, 520, 235), (496, 515, 523), (171, 525, 534, 457), (456, 455, 538, 539), (455, 454, 537, 538), (459, 458, 535, 536), (458, 457, 534, 535), (89, 526, 536, 452), (82, 529, 537, 454), (90, 527, 528, 91), (87, 524, 527, 90), (87, 84, 531, 524), (91, 528, 530, 83), (177, 531, 539, 474), (178, 532, 533, 179), (175, 529, 532, 178), (176, 172, 526, 530), (179, 533, 525, 171), (181, 39, 38, 180), (181, 164, 39), (178, 179, 541, 540), (541, 181, 180, 540), (203, 345, 587, 575), (575, 587, 588, 576), (576, 588, 589, 577), (16, 358, 584, 553), (553, 584, 585, 552), (552, 585, 586, 551), (189, 325, 581, 566), (566, 581, 582, 567), (567, 582, 583, 568), (15, 332, 578, 547), (547, 578, 579, 546), (546, 579, 580, 545), (188, 203, 575, 569), (569, 575, 576, 570), (570, 576, 577, 571), (358, 216, 572, 584), (584, 572, 573, 585), (585, 573, 574, 586), (332, 188, 569, 578), (578, 569, 570, 579), (579, 570, 571, 580), (216, 189, 566, 572), (572, 566, 567, 573), (573, 567, 568, 574), (48, 49, 563, 560), (560, 563, 564, 561), (561, 564, 565, 562), (14, 48, 560, 550), (550, 560, 561, 549), (549, 561, 562, 548), (51, 50, 557, 554), (554, 557, 558, 555), (555, 558, 559, 556), (17, 51, 554, 542), (542, 554, 555, 543), (543, 555, 556, 544), (50, 16, 553, 557), (557, 553, 552, 558), (558, 552, 551, 559), (325, 14, 550, 581), (581, 550, 549, 582), (582, 549, 548, 583), (49, 15, 547, 563), (563, 547, 546, 564), (564, 546, 545, 565), (345, 17, 542, 587), (587, 542, 543, 588), (588, 543, 544, 589), (161, 169, 593, 590), (168, 165, 591, 592), (169, 168, 592, 593), (591, 170, 173, 592), (590, 176, 174, 593), (592, 173, 174, 593), (176, 590, 161), (591, 165, 170), (607, 598, 594, 602), (604, 603, 596, 595), (598, 601, 597, 594), (601, 600, 609, 608), (595, 596, 600, 599), (599, 600, 601, 598), (604, 595, 599, 606), (606, 599, 598, 607), (594, 597, 605, 602), (25, 58, 600, 596), (58, 434, 609, 600), (167, 161, 602, 605), (447, 445, 623, 624), (453, 447, 624, 625), (448, 442, 620, 621), (450, 448, 621, 622), (76, 612, 622, 451), (81, 614, 616, 75), (74, 77, 617, 611), (73, 610, 613, 80), (80, 613, 614, 81), (96, 619, 611, 98), (92, 99, 612, 615), (92, 615, 618, 95), (95, 618, 619, 96), (75, 616, 623, 445), (94, 617, 625, 462), (97, 610, 620, 442)])
me_cube_001.polygons.foreach_set('material_index', [0, 0, 0, 0, 0, 0, 0, 0, 0, 0, 0, 0, 0, 0, 0, 0, 0, 0, 0, 0, 0, 0, 0, 0, 0, 0, 0, 0, 0, 0, 0, 0, 0, 0, 0, 0, 0, 0, 0, 0, 0, 0, 0, 0, 0, 0, 0, 0, 0, 0, 0, 0, 0, 0, 0, 0, 0, 0, 0, 0, 0, 0, 0, 0, 0, 0, 0, 0, 0, 0, 0, 0, 0, 0, 0, 0, 0, 0, 0, 0, 0, 0, 0, 0, 0, 0, 0, 0, 0, 0, 0, 0, 0, 0, 0, 0, 0, 0, 0, 0, 0, 0, 0, 0, 0, 0, 0, 0, 0, 0, 0, 0, 0, 0, 0, 0, 0, 0, 0, 0, 0, 0, 0, 0, 0, 0, 0, 0, 0, 0, 0, 0, 0, 0, 0, 0, 0, 0, 0, 0, 0, 0, 0, 0, 0, 0, 0, 0, 0, 0, 0, 0, 0, 0, 0, 0, 0, 0, 0, 0, 0, 0, 0, 0, 0, 0, 0, 0, 0, 0, 0, 0, 0, 0, 0, 0, 0, 0, 0, 0, 0, 0, 0, 0, 0, 0, 0, 0, 0, 0, 0, 0, 0, 0, 0, 0, 0, 1, 1, 1, 1, 0, 0, 0, 0, 0, 0, 0, 0, 0, 0, 0, 0, 1, 0, 0, 0, 1, 0, 1, 0, 0, 1, 1, 1, 1, 0, 0, 0, 0, 0, 0, 0, 0, 0, 1, 0, 0, 0, 0, 0, 0, 0, 0, 0, 0, 0, 0, 0, 0, 0, 0, 0, 0, 0, 0, 0, 0, 0, 0, 0, 0, 0, 0, 0, 0, 0, 0, 0, 0, 0, 0, 0, 0, 0, 0, 0, 0, 0, 0, 0, 0, 0, 0, 0, 0, 0, 0, 0, 0, 0, 0, 0, 0, 0, 0, 0, 0, 0, 0, 0, 0, 0, 0, 0, 0, 0, 0, 0, 0, 0, 0, 0, 0, 0, 0, 0, 0, 0, 0, 0, 0, 0, 0, 0, 0, 0, 0, 1, 1, 0, 0, 1, 0, 0, 0, 0, 0, 1, 1, 0, 0, 0, 0, 0, 0, 0, 0, 0, 0, 1, 0, 0, 0, 0, 1, 1, 1, 1, 1, 1, 1, 1, 1, 1, 1, 1, 1, 1, 1, 1, 1, 1, 1, 1, 1, 1, 1, 1, 0, 0, 0, 0, 0, 0, 0, 0, 0, 0, 0, 0, 0, 0, 0, 0, 0, 0, 0, 0, 0, 0, 0, 0, 0, 0, 0, 0, 0, 0, 0, 0, 0, 0, 0, 0, 0, 0, 0, 0, 0, 0, 0, 0, 0, 0, 0, 0, 0, 0, 0, 0, 0, 0, 0, 0, 0, 0, 0, 0, 0, 0, 0, 0, 0, 0, 0, 0, 0, 0, 0, 0, 0, 0, 0, 0, 0, 0, 0, 0, 0, 0, 0, 0, 0, 0, 0, 0, 0, 0, 0, 0, 0, 0, 0, 0, 0, 0, 0, 0, 0, 0, 0, 0, 0, 0, 0, 0, 0, 0, 0, 0, 0, 0, 0, 0, 0, 0, 0, 0, 0, 0, 0, 0, 0, 0, 0, 0, 0, 0, 0, 0, 0, 0, 0, 0, 0, 0, 0, 0, 0, 0, 0, 0, 0, 0, 0, 0, 0, 0, 0, 0, 0, 0, 0, 0, 0, 0, 0, 0, 0, 0, 0, 0, 0, 0, 0, 0, 0, 0, 0, 0, 0, 0, 0, 0, 0, 0, 0, 0, 0, 0, 0, 0, 0, 0, 0, 0, 0, 0, 0, 0, 0, 0, 0, 0, 0, 0, 0, 0, 0, 0, 0, 0, 0, 0, 0, 0, 0, 0, 0, 0, 0])
_uv = me_cube_001.uv_layers.new(name='UVMap')
_uv.uv.foreach_set('vector', [0.5246, 0.5502, 0.5246, 0.555, 0.5233, 0.555, 0.5234, 0.5502, 0.4797, 0.561, 0.4692, 0.561, 0.4689, 0.5599, 0.4801, 0.5599, 0.553, 0.4908, 0.5491, 0.4908, 0.5492, 0.4884, 0.553, 0.4884, 0.4682, 0.5026, 0.4732, 0.502, 0.4734, 0.5059, 0.4683, 0.5061, 0.5322, 0.5392, 0.5303, 0.5391, 0.5303, 0.534, 0.5322, 0.534, 0.4586, 0.4944, 0.4588, 0.5028, 0.4588, 0.5028, 0.4586, 0.4944, 0.5254, 0.555, 0.5268, 0.555, 0.5265, 0.5567, 0.525, 0.5567, 0.5708, 0.4553, 0.5694, 0.4561, 0.5692, 0.4229, 0.5707, 0.4219, 0.5025, 0.5015, 0.5024, 0.4884, 0.5039, 0.4882, 0.5037, 0.5014, 0.4832, 0.5602, 0.4797, 0.561, 0.4801, 0.5599, 0.4842, 0.5592, 0.5346, 0.4219, 0.533, 0.4229, 0.533, 0.4163, 0.5343, 0.4164, 0.5493, 0.4542, 0.5398, 0.4561, 0.5401, 0.4229, 0.5493, 0.4229, 0.5346, 0.4553, 0.533, 0.4553, 0.533, 0.4229, 0.5346, 0.4219, 0.5128, 0.4553, 0.5039, 0.4553, 0.5039, 0.4229, 0.5128, 0.4229, 0.4554, 0.5255, 0.4568, 0.5255, 0.4567, 0.5266, 0.4553, 0.5267, 0.5493, 0.4229, 0.5401, 0.4229, 0.5401, 0.4163, 0.5493, 0.4163, 0.4917, 0.4222, 0.4903, 0.4231, 0.4906, 0.4165, 0.4923, 0.4166, 0.5128, 0.4229, 0.5039, 0.4229, 0.5039, 0.4163, 0.5128, 0.4163, 0.5741, 0.4684, 0.5742, 0.4777, 0.5728, 0.4772, 0.5727, 0.4684, 0.5493, 0.4146, 0.5404, 0.4147, 0.5405, 0.4136, 0.5493, 0.4134, 0.4923, 0.4148, 0.4906, 0.4149, 0.4906, 0.4138, 0.4923, 0.4136, 0.5128, 0.4146, 0.5042, 0.4147, 0.5043, 0.4136, 0.5128, 0.4134, 0.5216, 0.5342, 0.5213, 0.539, 0.5209, 0.537, 0.5214, 0.5331, 0.5582, 0.4908, 0.5561, 0.4908, 0.5561, 0.4883, 0.5583, 0.4883, 0.5128, 0.5014, 0.5239, 0.5014, 0.5243, 0.5052, 0.5124, 0.5052, 0.5213, 0.539, 0.5203, 0.5407, 0.5201, 0.54, 0.5209, 0.537, 0.4335, 0.4382, 0.4297, 0.4381, 0.4299, 0.4342, 0.4337, 0.4343, 0.5239, 0.5014, 0.5332, 0.5014, 0.5343, 0.5053, 0.5243, 0.5052, 0.4588, 0.5028, 0.4571, 0.5028, 0.4571, 0.5028, 0.4588, 0.5028, 0.4685, 0.5385, 0.4689, 0.535, 0.4689, 0.535, 0.4685, 0.5385, 0.4425, 0.4492, 0.4427, 0.4384, 0.4447, 0.4385, 0.4443, 0.4517, 0.5128, 0.4882, 0.5128, 0.5014, 0.5037, 0.5014, 0.5039, 0.4882, 0.5346, 0.4884, 0.5345, 0.5015, 0.5332, 0.5014, 0.533, 0.4882, 0.5229, 0.5272, 0.5253, 0.5233, 0.5259, 0.5242, 0.5229, 0.5275, 0.5491, 0.4908, 0.544, 0.4907, 0.544, 0.4883, 0.5492, 0.4884, 0.4805, 0.5385, 0.4685, 0.5385, 0.4685, 0.5385, 0.4805, 0.5385, 0.5234, 0.5502, 0.5233, 0.555, 0.5214, 0.5547, 0.5212, 0.5502, 0.5239, 0.5203, 0.5328, 0.5202, 0.53, 0.5224, 0.5253, 0.5233, 0.5041, 0.5202, 0.5128, 0.5203, 0.5114, 0.5233, 0.5069, 0.5224, 0.5114, 0.5233, 0.5128, 0.5203, 0.5141, 0.5236, 0.5138, 0.5272, 0.5234, 0.534, 0.5234, 0.5391, 0.5213, 0.539, 0.5216, 0.5342, 0.5234, 0.5391, 0.5234, 0.5502, 0.5212, 0.5502, 0.5213, 0.539, 0.5202, 0.5485, 0.5212, 0.5502, 0.5209, 0.5522, 0.5201, 0.5493, 0.5128, 0.5203, 0.5239, 0.5203, 0.5225, 0.5236, 0.5141, 0.5236, 0.533, 0.4882, 0.5332, 0.5014, 0.5239, 0.5014, 0.5238, 0.4882, 0.5238, 0.4882, 0.5239, 0.5014, 0.5128, 0.5014, 0.5128, 0.4882, 0.4136, 0.4373, 0.4153, 0.4373, 0.4153, 0.4373, 0.4136, 0.4373, 0.5589, 0.5737, 0.5588, 0.5824, 0.5588, 0.5824, 0.5589, 0.5737, 0.5128, 0.5203, 0.5041, 0.5202, 0.5021, 0.5192, 0.5124, 0.5176, 0.553, 0.5205, 0.5536, 0.5205, 0.5537, 0.5231, 0.553, 0.5231, 0.4368, 0.4383, 0.4342, 0.4382, 0.4344, 0.4343, 0.4368, 0.4344, 0.48, 0.535, 0.4888, 0.535, 0.4902, 0.5384, 0.4805, 0.5385, 0.5327, 0.4147, 0.5238, 0.4146, 0.5238, 0.4134, 0.5326, 0.4136, 0.5238, 0.4146, 0.5128, 0.4146, 0.5128, 0.4134, 0.5238, 0.4134, 0.5689, 0.4147, 0.5603, 0.4146, 0.5603, 0.4134, 0.5688, 0.4136, 0.5603, 0.4146, 0.5493, 0.4146, 0.5493, 0.4134, 0.5603, 0.4134, 0.5742, 0.4482, 0.5741, 0.4573, 0.5727, 0.4573, 0.5728, 0.4487, 0.5741, 0.4573, 0.5741, 0.4684, 0.5727, 0.4684, 0.5727, 0.4573, 0.533, 0.4229, 0.5238, 0.4229, 0.5238, 0.4163, 0.533, 0.4163, 0.5238, 0.4229, 0.5128, 0.4229, 0.5128, 0.4163, 0.5238, 0.4163, 0.5692, 0.4229, 0.5603, 0.4229, 0.5603, 0.4163, 0.5692, 0.4163, 0.5603, 0.4229, 0.5493, 0.4229, 0.5493, 0.4163, 0.5603, 0.4163, 0.533, 0.4553, 0.5238, 0.4553, 0.5238, 0.4229, 0.533, 0.4229, 0.5238, 0.4553, 0.5128, 0.4553, 0.5128, 0.4229, 0.5238, 0.4229, 0.5694, 0.4561, 0.5603, 0.4542, 0.5603, 0.4229, 0.5692, 0.4229, 0.5603, 0.4542, 0.5493, 0.4542, 0.5493, 0.4229, 0.5603, 0.4229, 0.5588, 0.5537, 0.5589, 0.5626, 0.5589, 0.5626, 0.5588, 0.5537, 0.5589, 0.5626, 0.5589, 0.5737, 0.5589, 0.5737, 0.5589, 0.5626, 0.532, 0.5551, 0.5302, 0.5551, 0.5302, 0.5502, 0.5321, 0.5502, 0.5321, 0.5502, 0.5302, 0.5502, 0.5303, 0.5391, 0.5322, 0.5392, 0.5114, 0.5233, 0.5138, 0.5272, 0.5137, 0.5275, 0.5108, 0.5242, 0.4904, 0.5015, 0.4938, 0.5015, 0.4939, 0.5054, 0.4906, 0.5055, 0.5247, 0.534, 0.5247, 0.5391, 0.5234, 0.5391, 0.5234, 0.534, 0.5247, 0.5391, 0.5246, 0.5502, 0.5234, 0.5502, 0.5234, 0.5391, 0.5141, 0.5236, 0.5225, 0.5236, 0.5221, 0.5252, 0.5146, 0.5252, 0.5285, 0.555, 0.5302, 0.5551, 0.5301, 0.5567, 0.5284, 0.5567, 0.5247, 0.534, 0.5234, 0.534, 0.5229, 0.5321, 0.5243, 0.5321, 0.5239, 0.5203, 0.5253, 0.5233, 0.5229, 0.5272, 0.5225, 0.5236, 0.5213, 0.539, 0.5212, 0.5502, 0.5202, 0.5485, 0.5203, 0.5407, 0.4503, 0.4386, 0.4469, 0.4385, 0.4471, 0.4346, 0.4504, 0.4347, 0.544, 0.4999, 0.5491, 0.5, 0.5491, 0.5111, 0.544, 0.511, 0.544, 0.4907, 0.5491, 0.4908, 0.5491, 0.5, 0.544, 0.4999, 0.5769, 0.5737, 0.5734, 0.5737, 0.5734, 0.5626, 0.5769, 0.5626, 0.5771, 0.583, 0.5733, 0.5828, 0.5734, 0.5737, 0.5769, 0.5737, 0.4244, 0.4464, 0.4247, 0.4375, 0.4297, 0.4381, 0.4294, 0.4484, 0.4766, 0.4901, 0.477, 0.5019, 0.4732, 0.502, 0.4729, 0.4917, 0.5536, 0.5205, 0.5561, 0.5205, 0.5561, 0.5231, 0.5537, 0.5231, 0.5214, 0.5547, 0.5233, 0.555, 0.5228, 0.5567, 0.5212, 0.5557, 0.5769, 0.5626, 0.5734, 0.5626, 0.5733, 0.5533, 0.5771, 0.5531, 0.544, 0.511, 0.5491, 0.5111, 0.5491, 0.5205, 0.544, 0.5205, 0.5239, 0.5203, 0.5128, 0.5203, 0.5124, 0.5176, 0.5243, 0.5176, 0.5041, 0.5202, 0.5069, 0.5224, 0.5057, 0.5231, 0.5021, 0.5192, 0.5328, 0.5202, 0.5239, 0.5203, 0.5243, 0.5176, 0.5348, 0.5192, 0.5365, 0.5111, 0.544, 0.511, 0.544, 0.5205, 0.537, 0.5205, 0.53, 0.5224, 0.5328, 0.5202, 0.5348, 0.5192, 0.5312, 0.5231, 0.4174, 0.4458, 0.4176, 0.4373, 0.4247, 0.4375, 0.4244, 0.4464, 0.537, 0.4907, 0.544, 0.4907, 0.544, 0.4999, 0.5365, 0.5, 0.5365, 0.5, 0.544, 0.4999, 0.544, 0.511, 0.5365, 0.5111, 0.5734, 0.5737, 0.5682, 0.5737, 0.5682, 0.5626, 0.5734, 0.5626, 0.5733, 0.5828, 0.5682, 0.5828, 0.5682, 0.5737, 0.5734, 0.5737, 0.4729, 0.4917, 0.4732, 0.502, 0.4682, 0.5026, 0.4679, 0.4937, 0.4153, 0.4373, 0.4136, 0.4373, 0.4137, 0.4338, 0.4154, 0.4338, 0.5734, 0.5626, 0.5682, 0.5626, 0.5682, 0.5533, 0.5733, 0.5533, 0.4844, 0.5017, 0.4862, 0.5017, 0.4863, 0.5056, 0.4845, 0.5056, 0.5234, 0.534, 0.5216, 0.5342, 0.5214, 0.5331, 0.5229, 0.5321, 0.5791, 0.4883, 0.5774, 0.4978, 0.5703, 0.4979, 0.5686, 0.4886, 0.5138, 0.5272, 0.5229, 0.5272, 0.5229, 0.5275, 0.5137, 0.5275, 0.4801, 0.4897, 0.4803, 0.5018, 0.4777, 0.5019, 0.4773, 0.4898, 0.4395, 0.5471, 0.4412, 0.5566, 0.4307, 0.5564, 0.4323, 0.5471, 0.4801, 0.4897, 0.4773, 0.4898, 0.4776, 0.4791, 0.4787, 0.4791, 0.553, 0.5, 0.5536, 0.5, 0.5536, 0.5111, 0.553, 0.5111, 0.553, 0.4908, 0.5536, 0.4908, 0.5536, 0.5, 0.553, 0.5, 0.4331, 0.45, 0.4335, 0.4382, 0.4342, 0.4382, 0.4338, 0.4503, 0.5069, 0.5224, 0.5114, 0.5233, 0.5108, 0.5242, 0.5057, 0.5231, 0.553, 0.5111, 0.5536, 0.5111, 0.5536, 0.5205, 0.553, 0.5205, 0.5255, 0.534, 0.5247, 0.534, 0.5243, 0.5321, 0.5252, 0.5321, 0.4537, 0.5659, 0.4557, 0.5659, 0.4557, 0.577, 0.4537, 0.5771, 0.4541, 0.5568, 0.4562, 0.5566, 0.4557, 0.5659, 0.4537, 0.5659, 0.4822, 0.4903, 0.4824, 0.5018, 0.4803, 0.5018, 0.4801, 0.4897, 0.4529, 0.5529, 0.4545, 0.5542, 0.4545, 0.5561, 0.4528, 0.554, 0.4537, 0.5771, 0.4557, 0.577, 0.4562, 0.5866, 0.4541, 0.5864, 0.4611, 0.5028, 0.4682, 0.5026, 0.4683, 0.5061, 0.4612, 0.5063, 0.5536, 0.5, 0.5561, 0.5, 0.5561, 0.5111, 0.5536, 0.5111, 0.5536, 0.4908, 0.5561, 0.4908, 0.5561, 0.5, 0.5536, 0.5, 0.4338, 0.4503, 0.4342, 0.4382, 0.4368, 0.4383, 0.4366, 0.4504, 0.5004, 0.5274, 0.5004, 0.5352, 0.5002, 0.5359, 0.5002, 0.5267, 0.5536, 0.5111, 0.5561, 0.5111, 0.5561, 0.5205, 0.5536, 0.5205, 0.5286, 0.534, 0.5269, 0.534, 0.5267, 0.5322, 0.5286, 0.5322, 0.4352, 0.461, 0.4354, 0.4709, 0.434, 0.4708, 0.4341, 0.461, 0.4338, 0.4503, 0.4366, 0.4504, 0.4352, 0.461, 0.4341, 0.461, 0.4412, 0.5267, 0.4395, 0.536, 0.4323, 0.536, 0.4307, 0.527, 0.5774, 0.4978, 0.5774, 0.509, 0.5703, 0.5089, 0.5703, 0.4979, 0.4395, 0.536, 0.4395, 0.5471, 0.4323, 0.5471, 0.4323, 0.536, 0.5774, 0.509, 0.5791, 0.5183, 0.5686, 0.518, 0.5703, 0.5089, 0.5615, 0.5438, 0.5615, 0.5327, 0.5771, 0.5327, 0.5771, 0.5438, 0.5595, 0.5531, 0.5615, 0.5438, 0.5771, 0.5438, 0.5784, 0.5531, 0.5238, 0.4882, 0.5128, 0.4882, 0.5128, 0.4698, 0.5238, 0.4698, 0.533, 0.4882, 0.5238, 0.4882, 0.5238, 0.4698, 0.533, 0.4698, 0.5128, 0.4882, 0.5039, 0.4882, 0.5039, 0.4698, 0.5128, 0.4698, 0.5346, 0.4884, 0.533, 0.4882, 0.533, 0.4698, 0.5346, 0.4698, 0.5615, 0.5327, 0.5595, 0.5231, 0.5784, 0.5231, 0.5771, 0.5327, 0.4893, 0.4885, 0.4878, 0.4884, 0.488, 0.4694, 0.4893, 0.47, 0.4834, 0.4609, 0.4832, 0.4659, 0.4789, 0.4692, 0.4791, 0.4628, 0.4458, 0.5861, 0.4459, 0.5771, 0.4498, 0.5772, 0.4502, 0.5865, 0.5238, 0.4698, 0.5128, 0.4698, 0.5128, 0.4553, 0.5238, 0.4553, 0.533, 0.4698, 0.5238, 0.4698, 0.5238, 0.4553, 0.533, 0.4553, 0.5128, 0.4698, 0.5039, 0.4698, 0.5039, 0.4553, 0.5128, 0.4553, 0.5346, 0.4698, 0.533, 0.4698, 0.533, 0.4553, 0.5346, 0.4553, 0.4475, 0.5362, 0.4475, 0.5474, 0.443, 0.5474, 0.443, 0.5362, 0.4893, 0.47, 0.488, 0.4694, 0.4885, 0.4563, 0.4898, 0.4556, 0.443, 0.5474, 0.4429, 0.5564, 0.4413, 0.556, 0.4412, 0.5474, 0.4776, 0.4791, 0.4775, 0.4693, 0.4789, 0.4692, 0.4787, 0.4791, 0.4791, 0.4628, 0.4789, 0.4692, 0.4775, 0.4693, 0.4773, 0.4622, 0.4475, 0.5474, 0.4474, 0.5564, 0.4429, 0.5564, 0.443, 0.5474, 0.4459, 0.566, 0.4458, 0.5567, 0.4502, 0.5566, 0.4498, 0.5662, 0.4474, 0.527, 0.4475, 0.5362, 0.443, 0.5362, 0.4429, 0.527, 0.4459, 0.5771, 0.4459, 0.566, 0.4498, 0.5662, 0.4498, 0.5772, 0.4397, 0.4742, 0.4399, 0.4792, 0.4356, 0.4773, 0.4354, 0.4709, 0.4194, 0.536, 0.4194, 0.5471, 0.4134, 0.5471, 0.4134, 0.536, 0.421, 0.527, 0.4194, 0.536, 0.4134, 0.536, 0.4139, 0.5274, 0.4194, 0.5471, 0.421, 0.5564, 0.4139, 0.5559, 0.4134, 0.5471, 0.4354, 0.4709, 0.4356, 0.4773, 0.4338, 0.4779, 0.434, 0.4708, 0.4323, 0.5471, 0.4307, 0.5564, 0.421, 0.5564, 0.4194, 0.5471, 0.4194, 0.536, 0.421, 0.527, 0.4307, 0.527, 0.4323, 0.536, 0.5703, 0.5089, 0.5686, 0.518, 0.5588, 0.5183, 0.5583, 0.5089, 0.5583, 0.4979, 0.5588, 0.4883, 0.5686, 0.4886, 0.5703, 0.4979, 0.4429, 0.527, 0.443, 0.5362, 0.4412, 0.5362, 0.4413, 0.5274, 0.443, 0.5362, 0.443, 0.5474, 0.4412, 0.5474, 0.4412, 0.5362, 0.4445, 0.4707, 0.445, 0.4838, 0.4399, 0.4792, 0.4397, 0.4742, 0.4416, 0.5774, 0.4416, 0.5663, 0.4459, 0.566, 0.4459, 0.5771, 0.4528, 0.5267, 0.4528, 0.5362, 0.4475, 0.5362, 0.4474, 0.527, 0.4416, 0.5663, 0.4412, 0.5567, 0.4458, 0.5567, 0.4459, 0.566, 0.4528, 0.5473, 0.4528, 0.5566, 0.4474, 0.5564, 0.4475, 0.5474, 0.5493, 0.4542, 0.5603, 0.4542, 0.5603, 0.4599, 0.5493, 0.4599, 0.4412, 0.5866, 0.4416, 0.5774, 0.4459, 0.5771, 0.4458, 0.5861, 0.4885, 0.4563, 0.488, 0.4694, 0.4832, 0.4659, 0.4834, 0.4609, 0.8501, 0.6199, 0.8566, 0.6054, 0.8566, 0.6276, 0.5493, 0.5615, 0.5509, 0.5601, 0.5509, 0.5646, 0.5493, 0.565, 0.4689, 0.535, 0.4599, 0.535, 0.4599, 0.535, 0.4689, 0.535, 0.4964, 0.5014, 0.4987, 0.5013, 0.4987, 0.5052, 0.4965, 0.5053, 0.4529, 0.549, 0.4545, 0.5493, 0.4545, 0.5542, 0.4529, 0.5529, 0.532, 0.5551, 0.5339, 0.5551, 0.5339, 0.5567, 0.532, 0.5567, 0.4602, 0.4944, 0.4604, 0.5028, 0.4588, 0.5028, 0.4586, 0.4944, 0.5303, 0.534, 0.5286, 0.534, 0.5286, 0.5322, 0.5302, 0.5322, 0.4862, 0.5017, 0.4882, 0.5016, 0.4883, 0.5055, 0.4863, 0.5056, 0.5212, 0.5502, 0.5214, 0.5547, 0.5212, 0.5557, 0.5209, 0.5522, 0.5612, 0.5626, 0.5605, 0.5626, 0.5604, 0.5533, 0.5611, 0.5533, 0.4552, 0.4388, 0.4529, 0.4387, 0.453, 0.4348, 0.4552, 0.4349, 0.4609, 0.4943, 0.4611, 0.5028, 0.4604, 0.5028, 0.4602, 0.4944, 0.5611, 0.5828, 0.5604, 0.5828, 0.5605, 0.5737, 0.5612, 0.5737, 0.5612, 0.5737, 0.5605, 0.5737, 0.5605, 0.5626, 0.5612, 0.5626, 0.56, 0.5221, 0.5583, 0.52, 0.5589, 0.5196, 0.5509, 0.5601, 0.5525, 0.5598, 0.5523, 0.5646, 0.5509, 0.5646, 0.4151, 0.4457, 0.4153, 0.4373, 0.4169, 0.4373, 0.4167, 0.4457, 0.5233, 0.555, 0.5246, 0.555, 0.5241, 0.5567, 0.5228, 0.5567, 0.4545, 0.5493, 0.4559, 0.5494, 0.4561, 0.5545, 0.4545, 0.5542, 0.5803, 0.4159, 0.5739, 0.4203, 0.5749, 0.4185, 0.5813, 0.4134, 0.48, 0.5615, 0.4782, 0.5643, 0.4707, 0.5643, 0.469, 0.5615, 0.56, 0.5204, 0.5617, 0.5183, 0.5606, 0.5208, 0.5708, 0.4553, 0.5707, 0.4219, 0.5726, 0.4248, 0.5727, 0.4553, 0.4543, 0.5223, 0.4518, 0.5222, 0.4517, 0.5168, 0.4542, 0.5168, 0.4981, 0.4882, 0.4955, 0.4907, 0.4954, 0.4865, 0.4979, 0.4856, 0.5346, 0.4553, 0.5346, 0.4219, 0.5364, 0.4248, 0.5365, 0.4553, 0.5286, 0.5391, 0.5286, 0.5502, 0.5267, 0.5503, 0.5268, 0.5391, 0.5286, 0.534, 0.5286, 0.5391, 0.5268, 0.5391, 0.5269, 0.534, 0.5806, 0.4573, 0.5806, 0.4684, 0.5779, 0.4684, 0.5779, 0.4573, 0.5806, 0.4482, 0.5806, 0.4573, 0.5779, 0.4573, 0.5779, 0.4482, 0.4987, 0.5013, 0.5003, 0.5012, 0.5004, 0.5051, 0.4987, 0.5052, 0.4458, 0.4516, 0.4469, 0.4385, 0.4503, 0.4386, 0.4494, 0.4493, 0.4588, 0.5028, 0.4604, 0.5028, 0.4606, 0.5063, 0.4589, 0.5064, 0.4389, 0.4383, 0.4368, 0.4383, 0.4368, 0.4344, 0.439, 0.4344, 0.4972, 0.4146, 0.4951, 0.4147, 0.495, 0.4135, 0.4972, 0.4135, 0.5806, 0.4684, 0.5806, 0.4777, 0.5779, 0.4777, 0.5779, 0.4684, 0.4978, 0.4178, 0.4953, 0.4179, 0.4952, 0.4165, 0.4973, 0.4164, 0.4488, 0.5253, 0.4516, 0.5254, 0.4515, 0.5266, 0.4488, 0.5265, 0.452, 0.4494, 0.4546, 0.4519, 0.4543, 0.4545, 0.4519, 0.4536, 0.4482, 0.518, 0.4518, 0.5222, 0.4517, 0.5236, 0.4488, 0.5235, 0.5302, 0.5551, 0.532, 0.5551, 0.532, 0.5567, 0.5301, 0.5567, 0.4904, 0.5015, 0.4893, 0.4885, 0.4929, 0.4908, 0.4938, 0.5015, 0.4917, 0.4222, 0.4953, 0.4179, 0.4952, 0.4234, 0.4919, 0.4252, 0.5286, 0.5502, 0.5285, 0.555, 0.5268, 0.555, 0.5267, 0.5503, 0.5024, 0.4219, 0.5023, 0.4553, 0.5004, 0.4553, 0.5005, 0.4248, 0.5, 0.4219, 0.4978, 0.4178, 0.4973, 0.4164, 0.4991, 0.4164, 0.4989, 0.4146, 0.4972, 0.4146, 0.4972, 0.4135, 0.4988, 0.4134, 0.5708, 0.4698, 0.5708, 0.4553, 0.5727, 0.4553, 0.5727, 0.4698, 0.4953, 0.4179, 0.4978, 0.4178, 0.4978, 0.4233, 0.4952, 0.4234, 0.5385, 0.4553, 0.5385, 0.4698, 0.5365, 0.4698, 0.5365, 0.4553, 0.4494, 0.4493, 0.452, 0.4494, 0.4519, 0.4536, 0.4494, 0.4535, 0.5269, 0.534, 0.5268, 0.5391, 0.5255, 0.5391, 0.5255, 0.534, 0.5779, 0.4573, 0.5779, 0.4684, 0.5757, 0.4684, 0.5757, 0.4573, 0.5779, 0.4482, 0.5779, 0.4573, 0.5757, 0.4573, 0.5758, 0.4482, 0.4568, 0.4389, 0.4552, 0.4388, 0.4552, 0.4349, 0.4569, 0.435, 0.4494, 0.4493, 0.4503, 0.4386, 0.4529, 0.4387, 0.452, 0.4494, 0.5269, 0.534, 0.5255, 0.534, 0.5252, 0.5321, 0.5267, 0.5322, 0.5037, 0.5014, 0.5128, 0.5014, 0.5124, 0.5052, 0.5026, 0.5053, 0.5779, 0.4684, 0.5779, 0.4777, 0.5758, 0.4777, 0.5757, 0.4684, 0.4516, 0.5254, 0.4537, 0.5255, 0.4537, 0.5267, 0.4515, 0.5266, 0.5346, 0.4884, 0.5346, 0.4698, 0.5365, 0.4698, 0.5364, 0.4856, 0.4518, 0.5222, 0.4543, 0.5223, 0.4538, 0.5237, 0.4517, 0.5236, 0.4169, 0.4373, 0.4153, 0.4373, 0.4154, 0.4338, 0.417, 0.4338, 0.4938, 0.5015, 0.4929, 0.4908, 0.4955, 0.4907, 0.4964, 0.5014, 0.5267, 0.5503, 0.5268, 0.555, 0.5254, 0.555, 0.5254, 0.5503, 0.4565, 0.5379, 0.4528, 0.5361, 0.4528, 0.5285, 0.4565, 0.5267, 0.4566, 0.5566, 0.4561, 0.5566, 0.4561, 0.549, 0.4566, 0.549, 0.4565, 0.5379, 0.4565, 0.549, 0.4528, 0.5473, 0.4528, 0.5397, 0.5631, 0.5218, 0.5617, 0.5218, 0.5618, 0.5183, 0.5623, 0.5183, 0.5146, 0.5252, 0.5221, 0.5252, 0.5221, 0.5271, 0.5146, 0.5271, 0.5138, 0.5272, 0.5141, 0.5236, 0.5146, 0.5252, 0.5146, 0.5271, 0.5225, 0.5236, 0.5229, 0.5272, 0.5221, 0.5271, 0.5221, 0.5252, 0.5001, 0.5378, 0.5001, 0.547, 0.4994, 0.5462, 0.4994, 0.5386, 0.536, 0.5322, 0.536, 0.534, 0.534, 0.534, 0.534, 0.5322, 0.5268, 0.555, 0.5285, 0.555, 0.5284, 0.5567, 0.5265, 0.5567, 0.486, 0.4909, 0.4862, 0.5017, 0.4844, 0.5017, 0.4842, 0.4909, 0.4387, 0.4498, 0.4389, 0.4383, 0.4409, 0.4384, 0.4407, 0.4492, 0.4427, 0.4384, 0.4409, 0.4384, 0.441, 0.4345, 0.4428, 0.4345, 0.4447, 0.4385, 0.4427, 0.4384, 0.4428, 0.4345, 0.4448, 0.4346, 0.5543, 0.5693, 0.5525, 0.5693, 0.5525, 0.5582, 0.5543, 0.5582, 0.5595, 0.5531, 0.5571, 0.5528, 0.5597, 0.5438, 0.5615, 0.5438, 0.4878, 0.4884, 0.4882, 0.5016, 0.4862, 0.5017, 0.486, 0.4909, 0.4938, 0.5015, 0.4964, 0.5014, 0.4965, 0.5053, 0.4939, 0.5054, 0.5615, 0.5327, 0.5597, 0.5326, 0.5571, 0.5234, 0.5595, 0.5231, 0.5525, 0.5598, 0.5509, 0.5601, 0.5509, 0.5585, 0.5525, 0.5582, 0.534, 0.5503, 0.5321, 0.5502, 0.5322, 0.5392, 0.534, 0.5392, 0.5339, 0.5551, 0.532, 0.5551, 0.5321, 0.5502, 0.534, 0.5503, 0.4407, 0.4492, 0.4409, 0.4384, 0.4427, 0.4384, 0.4425, 0.4492, 0.5322, 0.534, 0.5303, 0.534, 0.5302, 0.5322, 0.5321, 0.5322, 0.534, 0.5392, 0.5322, 0.5392, 0.5322, 0.534, 0.534, 0.534, 0.4599, 0.535, 0.4689, 0.535, 0.4685, 0.5385, 0.4585, 0.5384, 0.5292, 0.5657, 0.5217, 0.5657, 0.5217, 0.5607, 0.5292, 0.5607, 0.5383, 0.5646, 0.5458, 0.5646, 0.5458, 0.5697, 0.5383, 0.5697, 0.5365, 0.5582, 0.5476, 0.5582, 0.5458, 0.5646, 0.5383, 0.5646, 0.5309, 0.5722, 0.5199, 0.5722, 0.5217, 0.5657, 0.5292, 0.5657, 0.4519, 0.5659, 0.4502, 0.5659, 0.4504, 0.5569, 0.4521, 0.5569, 0.5339, 0.5634, 0.5338, 0.5568, 0.5354, 0.5568, 0.5348, 0.5634, 0.535, 0.5685, 0.5354, 0.5724, 0.535, 0.5724, 0.5342, 0.5684, 0.4521, 0.5863, 0.4504, 0.5863, 0.4502, 0.5771, 0.4519, 0.5771, 0.5365, 0.5351, 0.536, 0.5351, 0.536, 0.5275, 0.5365, 0.5275, 0.5383, 0.5697, 0.5458, 0.5697, 0.5458, 0.5735, 0.5383, 0.5735, 0.5292, 0.5607, 0.5217, 0.5607, 0.5217, 0.5568, 0.5292, 0.5568, 0.5478, 0.5671, 0.548, 0.5621, 0.5488, 0.5582, 0.5492, 0.5582, 0.5488, 0.5621, 0.5487, 0.5671, 0.5492, 0.5737, 0.5476, 0.5738, 0.4954, 0.5616, 0.4954, 0.5267, 0.4968, 0.5267, 0.4968, 0.5616, 0.4968, 0.5616, 0.4968, 0.5267, 0.4982, 0.5267, 0.4982, 0.5616, 0.4982, 0.5616, 0.4982, 0.5267, 0.4994, 0.5267, 0.4994, 0.5616, 0.5199, 0.5277, 0.5199, 0.5625, 0.5184, 0.5625, 0.5184, 0.5276, 0.5184, 0.5276, 0.5184, 0.5625, 0.5166, 0.5624, 0.5166, 0.5276, 0.5166, 0.5276, 0.5166, 0.5624, 0.5146, 0.5624, 0.5146, 0.5275, 0.5146, 0.5275, 0.5146, 0.5624, 0.5124, 0.5624, 0.5124, 0.5275, 0.5124, 0.5275, 0.5124, 0.5624, 0.5101, 0.5624, 0.5101, 0.5275, 0.5101, 0.5275, 0.5101, 0.5624, 0.5079, 0.5624, 0.5079, 0.5275, 0.5079, 0.5275, 0.5079, 0.5624, 0.5057, 0.5624, 0.5057, 0.5275, 0.5057, 0.5275, 0.5057, 0.5624, 0.5036, 0.5624, 0.5036, 0.5276, 0.5036, 0.5276, 0.5036, 0.5624, 0.5019, 0.5625, 0.5019, 0.5276, 0.5019, 0.5276, 0.5019, 0.5625, 0.5004, 0.5625, 0.5004, 0.5277, 0.5857, 0.4883, 0.5857, 0.5233, 0.5844, 0.5232, 0.5844, 0.4883, 0.5844, 0.4883, 0.5844, 0.5232, 0.5831, 0.5232, 0.5831, 0.4883, 0.5831, 0.4883, 0.5831, 0.5232, 0.5817, 0.5232, 0.5817, 0.4883, 0.5817, 0.4883, 0.5817, 0.5232, 0.5804, 0.5232, 0.5804, 0.4883, 0.5804, 0.4883, 0.5804, 0.5232, 0.5791, 0.5232, 0.5791, 0.4883, 0.5571, 0.5231, 0.5571, 0.558, 0.556, 0.5581, 0.556, 0.5232, 0.556, 0.5232, 0.556, 0.5581, 0.5545, 0.5581, 0.5545, 0.5232, 0.5545, 0.5232, 0.5545, 0.5581, 0.5526, 0.5581, 0.5526, 0.5232, 0.5526, 0.5232, 0.5526, 0.5581, 0.5506, 0.5581, 0.5506, 0.5233, 0.5506, 0.5233, 0.5506, 0.5581, 0.5484, 0.5582, 0.5484, 0.5233, 0.5484, 0.5233, 0.5484, 0.5582, 0.5461, 0.5582, 0.5461, 0.5233, 0.5461, 0.5233, 0.5461, 0.5582, 0.5438, 0.5581, 0.5438, 0.5233, 0.5438, 0.5233, 0.5438, 0.5581, 0.5416, 0.5581, 0.5416, 0.5232, 0.5416, 0.5232, 0.5416, 0.5581, 0.5397, 0.5581, 0.5397, 0.5232, 0.5397, 0.5232, 0.5397, 0.5581, 0.5379, 0.5581, 0.5379, 0.5232, 0.5379, 0.5232, 0.5379, 0.5581, 0.5365, 0.558, 0.5365, 0.5231, 0.4918, 0.5616, 0.4918, 0.5267, 0.4929, 0.5267, 0.4929, 0.5616, 0.4224, 0.58, 0.421, 0.5803, 0.4197, 0.5801, 0.4183, 0.5795, 0.4171, 0.5785, 0.4159, 0.5771, 0.415, 0.5754, 0.4142, 0.5733, 0.4137, 0.5712, 0.4134, 0.5689, 0.4134, 0.5665, 0.4137, 0.5643, 0.4142, 0.5622, 0.415, 0.5604, 0.4159, 0.5589, 0.4171, 0.5577, 0.4183, 0.5569, 0.4197, 0.5566, 0.421, 0.5568, 0.4224, 0.5574, 0.4236, 0.5584, 0.4248, 0.5598, 0.4257, 0.5616, 0.4265, 0.5636, 0.427, 0.5657, 0.4273, 0.568, 0.4273, 0.5704, 0.427, 0.5726, 0.4265, 0.5747, 0.4257, 0.5765, 0.4248, 0.578, 0.4236, 0.5792, 0.4929, 0.5616, 0.4929, 0.5267, 0.4941, 0.5267, 0.4941, 0.5616, 0.4941, 0.5616, 0.4941, 0.5267, 0.4954, 0.5267, 0.4954, 0.5616, 0.4349, 0.5803, 0.4335, 0.5801, 0.4322, 0.5795, 0.4309, 0.5785, 0.4298, 0.5771, 0.4288, 0.5754, 0.4281, 0.5733, 0.4275, 0.5712, 0.4273, 0.5689, 0.4273, 0.5665, 0.4275, 0.5643, 0.4281, 0.5622, 0.4288, 0.5604, 0.4298, 0.5589, 0.4309, 0.5577, 0.4322, 0.5569, 0.4335, 0.5566, 0.4349, 0.5568, 0.4362, 0.5574, 0.4375, 0.5584, 0.4386, 0.5598, 0.4396, 0.5616, 0.4403, 0.5636, 0.4409, 0.5657, 0.4411, 0.568, 0.4411, 0.5704, 0.4409, 0.5726, 0.4403, 0.5747, 0.4396, 0.5765, 0.4386, 0.578, 0.4375, 0.5792, 0.4362, 0.58, 0.5302, 0.5502, 0.5302, 0.5551, 0.5285, 0.555, 0.5286, 0.5502, 0.4882, 0.5016, 0.4878, 0.4884, 0.4893, 0.4885, 0.4904, 0.5015, 0.4529, 0.4387, 0.4503, 0.4386, 0.4504, 0.4347, 0.453, 0.4348, 0.4468, 0.517, 0.4482, 0.518, 0.4488, 0.5235, 0.4471, 0.5236, 0.5398, 0.4561, 0.5385, 0.4553, 0.5385, 0.4219, 0.5401, 0.4229, 0.4471, 0.5253, 0.4488, 0.5253, 0.4488, 0.5265, 0.4471, 0.5263, 0.5824, 0.4684, 0.5823, 0.4772, 0.5806, 0.4777, 0.5806, 0.4684, 0.4545, 0.5542, 0.4561, 0.5545, 0.4561, 0.5563, 0.4545, 0.5561, 0.534, 0.534, 0.5322, 0.534, 0.5321, 0.5322, 0.534, 0.5322, 0.4443, 0.4517, 0.4447, 0.4385, 0.4469, 0.4385, 0.4458, 0.4516, 0.4297, 0.4381, 0.4247, 0.4375, 0.4248, 0.434, 0.4299, 0.4342, 0.5823, 0.4487, 0.5824, 0.4573, 0.5806, 0.4573, 0.5806, 0.4482, 0.5824, 0.4573, 0.5824, 0.4684, 0.5806, 0.4684, 0.5806, 0.4573, 0.5303, 0.534, 0.5303, 0.5391, 0.5286, 0.5391, 0.5286, 0.534, 0.5303, 0.5391, 0.5302, 0.5502, 0.5286, 0.5502, 0.5286, 0.5391, 0.4443, 0.4517, 0.4458, 0.4516, 0.4458, 0.4701, 0.4445, 0.4707, 0.5398, 0.4692, 0.5385, 0.4698, 0.5385, 0.4553, 0.5398, 0.4561, 0.5023, 0.4553, 0.5023, 0.4698, 0.5004, 0.4698, 0.5004, 0.4553, 0.4929, 0.4908, 0.4893, 0.4885, 0.4896, 0.4858, 0.4929, 0.4866, 0.4951, 0.4147, 0.4923, 0.4148, 0.4923, 0.4136, 0.495, 0.4135, 0.4953, 0.4179, 0.4917, 0.4222, 0.4923, 0.4166, 0.4952, 0.4165, 0.4978, 0.4178, 0.5, 0.4219, 0.4999, 0.425, 0.4978, 0.4233, 0.5039, 0.4698, 0.5023, 0.4698, 0.5023, 0.4553, 0.5039, 0.4553, 0.5039, 0.4882, 0.5024, 0.4884, 0.5023, 0.4698, 0.5039, 0.4698, 0.5003, 0.4146, 0.4989, 0.4146, 0.4988, 0.4134, 0.5002, 0.4135, 0.5039, 0.4229, 0.5024, 0.4219, 0.5026, 0.4164, 0.5039, 0.4163, 0.5039, 0.4553, 0.5023, 0.4553, 0.5024, 0.4219, 0.5039, 0.4229, 0.4518, 0.5222, 0.4482, 0.518, 0.4484, 0.5149, 0.4517, 0.5168, 0.5385, 0.4698, 0.5385, 0.4883, 0.5367, 0.4855, 0.5365, 0.4698, 0.5255, 0.5391, 0.5254, 0.5503, 0.5246, 0.5502, 0.5247, 0.5391, 0.5255, 0.534, 0.5255, 0.5391, 0.5247, 0.5391, 0.5247, 0.534, 0.5757, 0.4573, 0.5757, 0.4684, 0.5741, 0.4684, 0.5741, 0.4573, 0.5758, 0.4482, 0.5757, 0.4573, 0.5741, 0.4573, 0.5742, 0.4482, 0.4176, 0.4373, 0.4169, 0.4373, 0.417, 0.4338, 0.4177, 0.4338, 0.452, 0.4494, 0.4529, 0.4387, 0.4552, 0.4388, 0.4546, 0.4519, 0.4571, 0.5028, 0.4588, 0.5028, 0.4589, 0.5064, 0.4572, 0.5063, 0.5246, 0.555, 0.5254, 0.555, 0.525, 0.5567, 0.5241, 0.5567, 0.5757, 0.4684, 0.5758, 0.4777, 0.5742, 0.4777, 0.5741, 0.4684, 0.4537, 0.5255, 0.4554, 0.5255, 0.4553, 0.5267, 0.4537, 0.5267, 0.5346, 0.4698, 0.5346, 0.4553, 0.5365, 0.4553, 0.5365, 0.4698, 0.4543, 0.5223, 0.4565, 0.5182, 0.4556, 0.5237, 0.4538, 0.5237, 0.477, 0.5019, 0.4777, 0.5019, 0.4779, 0.5058, 0.4772, 0.5058, 0.4964, 0.5014, 0.4955, 0.4907, 0.4981, 0.4882, 0.4987, 0.5013, 0.5254, 0.5503, 0.5254, 0.555, 0.5246, 0.555, 0.5246, 0.5502, 0.496, 0.47, 0.4934, 0.47, 0.494, 0.4556, 0.4966, 0.4555, 0.4954, 0.4865, 0.4929, 0.4866, 0.4934, 0.47, 0.496, 0.47, 0.4966, 0.4555, 0.494, 0.4556, 0.4952, 0.4234, 0.4978, 0.4233, 0.499, 0.4554, 0.4966, 0.4555, 0.4978, 0.4233, 0.4999, 0.425, 0.4979, 0.4856, 0.4954, 0.4865, 0.496, 0.47, 0.4985, 0.4699, 0.4985, 0.4699, 0.496, 0.47, 0.4966, 0.4555, 0.499, 0.4554, 0.4934, 0.47, 0.49, 0.4701, 0.4905, 0.4557, 0.494, 0.4556, 0.4929, 0.4866, 0.4896, 0.4858, 0.49, 0.4701, 0.4934, 0.47, 0.494, 0.4556, 0.4905, 0.4557, 0.4919, 0.4252, 0.4952, 0.4234, 0.5023, 0.4698, 0.5024, 0.4884, 0.5005, 0.4856, 0.5004, 0.4698, 0.5707, 0.4883, 0.5708, 0.4698, 0.5727, 0.4698, 0.5726, 0.4855, 0.4955, 0.4907, 0.4929, 0.4908, 0.4929, 0.4866, 0.4954, 0.4865, 0.4465, 0.47, 0.4499, 0.4701, 0.4505, 0.4845, 0.447, 0.4844, 0.4461, 0.4543, 0.4494, 0.4535, 0.4499, 0.4701, 0.4465, 0.47, 0.447, 0.4844, 0.4505, 0.4845, 0.4517, 0.5168, 0.4484, 0.5149, 0.4499, 0.4701, 0.4525, 0.4701, 0.453, 0.4846, 0.4505, 0.4845, 0.4494, 0.4535, 0.4519, 0.4536, 0.4525, 0.4701, 0.4499, 0.4701, 0.4505, 0.4845, 0.453, 0.4846, 0.4542, 0.5168, 0.4517, 0.5168, 0.4525, 0.4701, 0.455, 0.4702, 0.4555, 0.4847, 0.453, 0.4846, 0.4519, 0.4536, 0.4543, 0.4545, 0.455, 0.4702, 0.4525, 0.4701, 0.453, 0.4846, 0.4555, 0.4847, 0.4563, 0.5152, 0.4542, 0.5168, 0.4565, 0.5182, 0.4543, 0.5223, 0.4542, 0.5168, 0.4563, 0.5152, 0.4458, 0.4516, 0.4494, 0.4493, 0.4494, 0.4535, 0.4461, 0.4543, 0.5385, 0.4219, 0.5385, 0.4553, 0.5365, 0.4553, 0.5367, 0.4248, 0.4918, 0.5517, 0.4862, 0.5592, 0.4842, 0.5592, 0.49, 0.5517, 0.4684, 0.5517, 0.4689, 0.5599, 0.4645, 0.5592, 0.4587, 0.5517, 0.4432, 0.4213, 0.4433, 0.4142, 0.4452, 0.4142, 0.4451, 0.4213, 0.5199, 0.5275, 0.5229, 0.5321, 0.5214, 0.5331, 0.5204, 0.5314, 0.4537, 0.4216, 0.4511, 0.4144, 0.4525, 0.4146, 0.4552, 0.4211, 0.4552, 0.4349, 0.4537, 0.4216, 0.4552, 0.4211, 0.4569, 0.435, 0.4946, 0.5257, 0.4972, 0.5185, 0.4987, 0.519, 0.4959, 0.5255, 0.5124, 0.5052, 0.5124, 0.5176, 0.5021, 0.5192, 0.5026, 0.5053, 0.4428, 0.4345, 0.4432, 0.4213, 0.4451, 0.4213, 0.4448, 0.4346, 0.4685, 0.5385, 0.4684, 0.5517, 0.4587, 0.5517, 0.4585, 0.5384, 0.4589, 0.5064, 0.4593, 0.5196, 0.4576, 0.5195, 0.4572, 0.5063, 0.4972, 0.5185, 0.4987, 0.5052, 0.5004, 0.5051, 0.4987, 0.519, 0.5108, 0.5242, 0.5108, 0.5264, 0.5073, 0.5258, 0.5057, 0.5231, 0.5063, 0.5261, 0.5021, 0.5192, 0.5057, 0.5231, 0.5073, 0.5258, 0.5312, 0.5231, 0.5296, 0.5258, 0.5259, 0.5264, 0.5259, 0.5242, 0.4902, 0.5384, 0.49, 0.5517, 0.4805, 0.5517, 0.4805, 0.5385, 0.4805, 0.5385, 0.4805, 0.5517, 0.4684, 0.5517, 0.4685, 0.5385, 0.5343, 0.5053, 0.5348, 0.5192, 0.5243, 0.5176, 0.5243, 0.5052, 0.5243, 0.5052, 0.5243, 0.5176, 0.5124, 0.5176, 0.5124, 0.5052, 0.49, 0.5517, 0.4842, 0.5592, 0.4801, 0.5599, 0.4805, 0.5517, 0.4805, 0.5517, 0.4801, 0.5599, 0.4689, 0.5599, 0.4684, 0.5517, 0.5001, 0.5562, 0.4995, 0.5563, 0.4995, 0.547, 0.5001, 0.547, 0.5108, 0.5264, 0.5108, 0.5242, 0.5137, 0.5275, 0.5137, 0.5271, 0.5259, 0.5242, 0.5259, 0.5264, 0.5229, 0.5271, 0.5229, 0.5275, 0.4772, 0.5058, 0.4775, 0.5175, 0.4737, 0.5177, 0.4734, 0.5059, 0.4248, 0.434, 0.4251, 0.4213, 0.4302, 0.4224, 0.4299, 0.4342, 0.4251, 0.4213, 0.4251, 0.4197, 0.4302, 0.4209, 0.4302, 0.4224, 0.4775, 0.5175, 0.4775, 0.5191, 0.4737, 0.5192, 0.4737, 0.5177, 0.4181, 0.4211, 0.4181, 0.4195, 0.4251, 0.4197, 0.4251, 0.4213, 0.4177, 0.4338, 0.4181, 0.4211, 0.4251, 0.4213, 0.4248, 0.434, 0.4734, 0.5059, 0.4737, 0.5177, 0.4686, 0.5188, 0.4683, 0.5061, 0.4737, 0.5177, 0.4737, 0.5192, 0.4686, 0.5204, 0.4686, 0.5188, 0.4806, 0.5175, 0.4807, 0.519, 0.4782, 0.5191, 0.4782, 0.5175, 0.4803, 0.5057, 0.4806, 0.5175, 0.4782, 0.5175, 0.4779, 0.5058, 0.4337, 0.4343, 0.434, 0.4226, 0.4347, 0.4226, 0.4344, 0.4343, 0.434, 0.4226, 0.434, 0.421, 0.4347, 0.421, 0.4347, 0.4226, 0.4825, 0.5057, 0.4828, 0.5174, 0.4806, 0.5175, 0.4803, 0.5057, 0.4828, 0.5174, 0.4828, 0.5189, 0.4807, 0.519, 0.4806, 0.5175, 0.4344, 0.4343, 0.4347, 0.4226, 0.4371, 0.4226, 0.4368, 0.4344, 0.4347, 0.4226, 0.4347, 0.421, 0.4372, 0.4211, 0.4371, 0.4226, 0.4137, 0.4338, 0.4141, 0.4206, 0.4158, 0.4205, 0.4154, 0.4338, 0.4587, 0.5517, 0.4645, 0.5592, 0.4624, 0.5592, 0.4569, 0.5517, 0.4606, 0.5063, 0.4609, 0.5196, 0.4593, 0.5196, 0.4589, 0.5064, 0.4609, 0.5196, 0.461, 0.5266, 0.4594, 0.5267, 0.4593, 0.5196, 0.4616, 0.519, 0.4616, 0.5206, 0.461, 0.5266, 0.4609, 0.5196, 0.4612, 0.5063, 0.4616, 0.519, 0.4609, 0.5196, 0.4606, 0.5063, 0.4154, 0.4338, 0.4158, 0.4205, 0.4174, 0.4205, 0.417, 0.4338, 0.4158, 0.4205, 0.4159, 0.4134, 0.4175, 0.4134, 0.4174, 0.4205, 0.4907, 0.5187, 0.4906, 0.5055, 0.4939, 0.5054, 0.4934, 0.5186, 0.4903, 0.5258, 0.4907, 0.5187, 0.4934, 0.5186, 0.4922, 0.5257, 0.4471, 0.4346, 0.4472, 0.4214, 0.4499, 0.4214, 0.4504, 0.4347, 0.4472, 0.4214, 0.4468, 0.4143, 0.4487, 0.4143, 0.4499, 0.4214, 0.4934, 0.5186, 0.4939, 0.5054, 0.4965, 0.5053, 0.4955, 0.5186, 0.4922, 0.5257, 0.4934, 0.5186, 0.4955, 0.5186, 0.4937, 0.5257, 0.4504, 0.4347, 0.4499, 0.4214, 0.452, 0.4215, 0.453, 0.4348, 0.4499, 0.4214, 0.4487, 0.4143, 0.4502, 0.4144, 0.452, 0.4215, 0.4867, 0.5188, 0.4868, 0.5259, 0.4849, 0.5259, 0.4848, 0.5189, 0.4863, 0.5056, 0.4867, 0.5188, 0.4848, 0.5189, 0.4845, 0.5056, 0.439, 0.4344, 0.4393, 0.4227, 0.4413, 0.4212, 0.441, 0.4345, 0.4393, 0.4227, 0.4393, 0.4212, 0.4414, 0.4141, 0.4413, 0.4212, 0.4883, 0.5055, 0.4886, 0.5188, 0.4867, 0.5188, 0.4863, 0.5056, 0.4886, 0.5188, 0.4886, 0.5258, 0.4868, 0.5259, 0.4867, 0.5188, 0.441, 0.4345, 0.4413, 0.4212, 0.4432, 0.4213, 0.4428, 0.4345, 0.4413, 0.4212, 0.4414, 0.4141, 0.4433, 0.4142, 0.4432, 0.4213, 0.4451, 0.4213, 0.4452, 0.4142, 0.4468, 0.4143, 0.4472, 0.4214, 0.4448, 0.4346, 0.4451, 0.4213, 0.4472, 0.4214, 0.4471, 0.4346, 0.4886, 0.5258, 0.4886, 0.5188, 0.4907, 0.5187, 0.4903, 0.5258, 0.4886, 0.5188, 0.4883, 0.5055, 0.4906, 0.5055, 0.4907, 0.5187, 0.4955, 0.5186, 0.4965, 0.5053, 0.4987, 0.5052, 0.4972, 0.5185, 0.4937, 0.5257, 0.4955, 0.5186, 0.4972, 0.5185, 0.4946, 0.5257, 0.453, 0.4348, 0.452, 0.4215, 0.4537, 0.4216, 0.4552, 0.4349, 0.452, 0.4215, 0.4502, 0.4144, 0.4511, 0.4144, 0.4537, 0.4216, 0.5561, 0.4908, 0.5536, 0.4908, 0.5537, 0.4884, 0.5561, 0.4883, 0.5509, 0.5601, 0.5493, 0.5615, 0.5492, 0.5605, 0.5509, 0.5585, 0.5253, 0.5233, 0.53, 0.5224, 0.5312, 0.5231, 0.5259, 0.5242, 0.4824, 0.5018, 0.4844, 0.5017, 0.4845, 0.5056, 0.4825, 0.5057, 0.4469, 0.4385, 0.4447, 0.4385, 0.4448, 0.4346, 0.4471, 0.4346, 0.544, 0.5205, 0.5491, 0.5205, 0.5492, 0.5231, 0.544, 0.5231, 0.4882, 0.5016, 0.4904, 0.5015, 0.4906, 0.5055, 0.4883, 0.5055, 0.4777, 0.5019, 0.4803, 0.5018, 0.4803, 0.5057, 0.4779, 0.5058, 0.537, 0.5205, 0.544, 0.5205, 0.544, 0.5231, 0.537, 0.5231, 0.4692, 0.561, 0.4655, 0.5602, 0.4645, 0.5592, 0.4689, 0.5599, 0.5571, 0.5582, 0.5564, 0.5617, 0.5558, 0.5617, 0.5558, 0.5582, 0.4803, 0.5018, 0.4824, 0.5018, 0.4825, 0.5057, 0.4803, 0.5057, 0.4371, 0.4226, 0.4372, 0.4211, 0.4393, 0.4212, 0.4393, 0.4227, 0.4368, 0.4344, 0.4371, 0.4226, 0.4393, 0.4227, 0.439, 0.4344, 0.4848, 0.5189, 0.4849, 0.5259, 0.4828, 0.5189, 0.4828, 0.5174, 0.4845, 0.5056, 0.4848, 0.5189, 0.4828, 0.5174, 0.4825, 0.5057, 0.5561, 0.5111, 0.5582, 0.5111, 0.5582, 0.5205, 0.5561, 0.5205, 0.4366, 0.4504, 0.4368, 0.4383, 0.4389, 0.4383, 0.4387, 0.4498, 0.5561, 0.4908, 0.5582, 0.4908, 0.5582, 0.5, 0.5561, 0.5, 0.5561, 0.5, 0.5582, 0.5, 0.5582, 0.5111, 0.5561, 0.5111, 0.5561, 0.5205, 0.5582, 0.5205, 0.5583, 0.5231, 0.5561, 0.5231, 0.4409, 0.4384, 0.4389, 0.4383, 0.439, 0.4344, 0.441, 0.4345, 0.4519, 0.5771, 0.4537, 0.5771, 0.4541, 0.5864, 0.4521, 0.5863, 0.4842, 0.4909, 0.4844, 0.5017, 0.4824, 0.5018, 0.4822, 0.4903, 0.4521, 0.5569, 0.4541, 0.5568, 0.4537, 0.5659, 0.4519, 0.5659, 0.4519, 0.5659, 0.4537, 0.5659, 0.4537, 0.5771, 0.4519, 0.5771, 0.5558, 0.569, 0.5543, 0.5668, 0.5549, 0.5582, 0.5558, 0.56, 0.5866, 0.5531, 0.5856, 0.5556, 0.5784, 0.5602, 0.5794, 0.5584, 0.5863, 0.5762, 0.5866, 0.5854, 0.5791, 0.5813, 0.5782, 0.5765, 0.5856, 0.5556, 0.5859, 0.5651, 0.5778, 0.5653, 0.5784, 0.5602, 0.5859, 0.5651, 0.5863, 0.5762, 0.5782, 0.5765, 0.5778, 0.5653, 0.4828, 0.5189, 0.4849, 0.5259, 0.4829, 0.526, 0.5339, 0.5567, 0.5339, 0.5551, 0.5359, 0.5551, 0.5359, 0.5568, 0.534, 0.5503, 0.536, 0.5503, 0.5359, 0.5551, 0.5339, 0.5551, 0.534, 0.5392, 0.536, 0.5392, 0.536, 0.5503, 0.534, 0.5503, 0.534, 0.534, 0.536, 0.534, 0.536, 0.5392, 0.534, 0.5392, 0.4414, 0.4141, 0.4393, 0.4212, 0.4394, 0.4141, 0.5739, 0.4414, 0.5803, 0.4457, 0.5813, 0.4482, 0.5749, 0.4431, 0.4683, 0.5061, 0.4686, 0.5188, 0.4616, 0.519, 0.4612, 0.5063, 0.4686, 0.5188, 0.4686, 0.5204, 0.4616, 0.5206, 0.4616, 0.519, 0.417, 0.4338, 0.4174, 0.4205, 0.4181, 0.4211, 0.4177, 0.4338, 0.4174, 0.4205, 0.4175, 0.4134, 0.4181, 0.4195, 0.4181, 0.4211, 0.4247, 0.4375, 0.4176, 0.4373, 0.4177, 0.4338, 0.4248, 0.434, 0.544, 0.4907, 0.537, 0.4907, 0.537, 0.4883, 0.544, 0.4883, 0.5682, 0.5737, 0.5612, 0.5737, 0.5612, 0.5626, 0.5682, 0.5626, 0.5682, 0.5828, 0.5611, 0.5828, 0.5612, 0.5737, 0.5682, 0.5737, 0.4679, 0.4937, 0.4682, 0.5026, 0.4611, 0.5028, 0.4609, 0.4943, 0.5682, 0.5626, 0.5612, 0.5626, 0.5611, 0.5533, 0.5682, 0.5533, 0.4604, 0.5028, 0.4611, 0.5028, 0.4612, 0.5063, 0.4606, 0.5063, 0.5727, 0.4251, 0.5815, 0.4251, 0.5815, 0.4363, 0.5727, 0.4363, 0.5739, 0.4203, 0.5803, 0.4159, 0.5815, 0.4251, 0.5727, 0.4251, 0.4167, 0.4457, 0.4169, 0.4373, 0.4176, 0.4373, 0.4174, 0.4458, 0.5727, 0.4363, 0.5815, 0.4363, 0.5803, 0.4457, 0.5739, 0.4414, 0.4707, 0.5643, 0.4692, 0.561, 0.4797, 0.561, 0.4782, 0.5643, 0.8465, 0.6276, 0.84, 0.6131, 0.8465, 0.6054, 0.5002, 0.5267, 0.5002, 0.5378, 0.4994, 0.5378, 0.4994, 0.5267, 0.5338, 0.5679, 0.5309, 0.5661, 0.5309, 0.5585, 0.5338, 0.5568, 0.4538, 0.5237, 0.4556, 0.5237, 0.4555, 0.524, 0.4538, 0.524, 0.4538, 0.524, 0.4555, 0.524, 0.4555, 0.5248, 0.4538, 0.5247, 0.4538, 0.5247, 0.4555, 0.5248, 0.4554, 0.5255, 0.4537, 0.5255, 0.5004, 0.4163, 0.4991, 0.4164, 0.4991, 0.4161, 0.5004, 0.416, 0.5004, 0.416, 0.4991, 0.4161, 0.499, 0.4153, 0.5003, 0.4153, 0.5003, 0.4153, 0.499, 0.4153, 0.4989, 0.4146, 0.5003, 0.4146, 0.4952, 0.4165, 0.4923, 0.4166, 0.4923, 0.4163, 0.4952, 0.4162, 0.4952, 0.4162, 0.4923, 0.4163, 0.4923, 0.4155, 0.4951, 0.4154, 0.4951, 0.4154, 0.4923, 0.4155, 0.4923, 0.4148, 0.4951, 0.4147, 0.4471, 0.5236, 0.4488, 0.5235, 0.4488, 0.5238, 0.4471, 0.5239, 0.4471, 0.5239, 0.4488, 0.5238, 0.4488, 0.5246, 0.4471, 0.5246, 0.4471, 0.5246, 0.4488, 0.5246, 0.4488, 0.5253, 0.4471, 0.5253, 0.4517, 0.5236, 0.4538, 0.5237, 0.4538, 0.524, 0.4517, 0.5239, 0.4517, 0.5239, 0.4538, 0.524, 0.4538, 0.5247, 0.4516, 0.5247, 0.4516, 0.5247, 0.4538, 0.5247, 0.4537, 0.5255, 0.4516, 0.5254, 0.4991, 0.4164, 0.4973, 0.4164, 0.4973, 0.4161, 0.4991, 0.4161, 0.4991, 0.4161, 0.4973, 0.4161, 0.4973, 0.4154, 0.499, 0.4153, 0.499, 0.4153, 0.4973, 0.4154, 0.4972, 0.4146, 0.4989, 0.4146, 0.4488, 0.5235, 0.4517, 0.5236, 0.4517, 0.5239, 0.4488, 0.5238, 0.4488, 0.5238, 0.4517, 0.5239, 0.4516, 0.5247, 0.4488, 0.5246, 0.4488, 0.5246, 0.4516, 0.5247, 0.4516, 0.5254, 0.4488, 0.5253, 0.4973, 0.4164, 0.4952, 0.4165, 0.4952, 0.4162, 0.4973, 0.4161, 0.4973, 0.4161, 0.4952, 0.4162, 0.4951, 0.4154, 0.4973, 0.4154, 0.4973, 0.4154, 0.4951, 0.4154, 0.4951, 0.4147, 0.4972, 0.4146, 0.5603, 0.4163, 0.5493, 0.4163, 0.5493, 0.416, 0.5603, 0.416, 0.5603, 0.416, 0.5493, 0.416, 0.5493, 0.4153, 0.5603, 0.4153, 0.5603, 0.4153, 0.5493, 0.4153, 0.5493, 0.4146, 0.5603, 0.4146, 0.5692, 0.4163, 0.5603, 0.4163, 0.5603, 0.416, 0.5692, 0.416, 0.5692, 0.416, 0.5603, 0.416, 0.5603, 0.4153, 0.569, 0.4153, 0.569, 0.4153, 0.5603, 0.4153, 0.5603, 0.4146, 0.5689, 0.4147, 0.5238, 0.4163, 0.5128, 0.4163, 0.5128, 0.416, 0.5238, 0.416, 0.5238, 0.416, 0.5128, 0.416, 0.5128, 0.4153, 0.5238, 0.4153, 0.5238, 0.4153, 0.5128, 0.4153, 0.5128, 0.4146, 0.5238, 0.4146, 0.533, 0.4163, 0.5238, 0.4163, 0.5238, 0.416, 0.533, 0.416, 0.533, 0.416, 0.5238, 0.416, 0.5238, 0.4153, 0.5329, 0.4153, 0.5329, 0.4153, 0.5238, 0.4153, 0.5238, 0.4146, 0.5327, 0.4147, 0.5128, 0.4163, 0.5039, 0.4163, 0.5039, 0.416, 0.5128, 0.416, 0.5128, 0.416, 0.5039, 0.416, 0.5041, 0.4153, 0.5128, 0.4153, 0.5128, 0.4153, 0.5041, 0.4153, 0.5042, 0.4147, 0.5128, 0.4146, 0.4923, 0.4166, 0.4906, 0.4165, 0.4906, 0.4163, 0.4923, 0.4163, 0.4923, 0.4163, 0.4906, 0.4163, 0.4906, 0.4156, 0.4923, 0.4155, 0.4923, 0.4155, 0.4906, 0.4156, 0.4906, 0.4149, 0.4923, 0.4148, 0.5493, 0.4163, 0.5401, 0.4163, 0.5401, 0.416, 0.5493, 0.416, 0.5493, 0.416, 0.5401, 0.416, 0.5402, 0.4153, 0.5493, 0.4153, 0.5493, 0.4153, 0.5402, 0.4153, 0.5404, 0.4147, 0.5493, 0.4146, 0.4556, 0.5237, 0.4569, 0.5239, 0.4569, 0.5241, 0.4555, 0.524, 0.4555, 0.524, 0.4569, 0.5241, 0.4568, 0.5248, 0.4555, 0.5248, 0.4555, 0.5248, 0.4568, 0.5248, 0.4568, 0.5255, 0.4554, 0.5255, 0.5588, 0.5537, 0.5589, 0.5626, 0.5589, 0.5626, 0.5588, 0.5537, 0.5589, 0.5737, 0.5588, 0.5824, 0.5588, 0.5824, 0.5589, 0.5737, 0.5589, 0.5626, 0.5589, 0.5737, 0.5589, 0.5737, 0.5589, 0.5626, 0.5588, 0.5824, 0.5604, 0.5828, 0.5605, 0.5737, 0.5589, 0.5737, 0.5588, 0.5537, 0.5604, 0.5533, 0.5605, 0.5626, 0.5589, 0.5626, 0.0, 0.0, 0.0, 0.0, 0.0, 0.0, 0.0, 0.0, 0.0, 0.0, 0.0, 0.0, 0.0, 0.0, 0.0, 0.0, 0.0, 0.0, 0.0, 0.0, 0.5589, 0.5626, 0.5571, 0.563, 0.5572, 0.5552, 0.5588, 0.5537, 0.4586, 0.4944, 0.4588, 0.5028, 0.4571, 0.5028, 0.4569, 0.4948, 0.4693, 0.5267, 0.4689, 0.535, 0.4599, 0.535, 0.4616, 0.5271, 0.4689, 0.535, 0.48, 0.535, 0.4805, 0.5385, 0.4685, 0.5385, 0.4871, 0.5271, 0.4888, 0.535, 0.48, 0.535, 0.4796, 0.5267, 0.4796, 0.5267, 0.48, 0.535, 0.4689, 0.535, 0.4693, 0.5267, 0.5588, 0.5824, 0.5572, 0.5809, 0.5571, 0.5734, 0.5589, 0.5737, 0.5589, 0.5737, 0.5571, 0.5734, 0.5571, 0.563, 0.5589, 0.5626, 0.4134, 0.4453, 0.4136, 0.4373, 0.4153, 0.4373, 0.4151, 0.4457, 0.4888, 0.535, 0.48, 0.535, 0.48, 0.535, 0.4888, 0.535, 0.48, 0.535, 0.4805, 0.5385, 0.4805, 0.5385, 0.48, 0.535, 0.4153, 0.4373, 0.4151, 0.4457, 0.4151, 0.4457, 0.4153, 0.4373, 0.4302, 0.4224, 0.4302, 0.4209, 0.434, 0.421, 0.434, 0.4226, 0.4299, 0.4342, 0.4302, 0.4224, 0.434, 0.4226, 0.4337, 0.4343, 0.4782, 0.5175, 0.4782, 0.5191, 0.4775, 0.5191, 0.4775, 0.5175, 0.4779, 0.5058, 0.4782, 0.5175, 0.4775, 0.5175, 0.4772, 0.5058, 0.4732, 0.502, 0.477, 0.5019, 0.4772, 0.5058, 0.4734, 0.5059, 0.5491, 0.5111, 0.553, 0.5111, 0.553, 0.5205, 0.5491, 0.5205, 0.4294, 0.4484, 0.4297, 0.4381, 0.4335, 0.4382, 0.4331, 0.45, 0.5491, 0.4908, 0.553, 0.4908, 0.553, 0.5, 0.5491, 0.5, 0.5491, 0.5, 0.553, 0.5, 0.553, 0.5111, 0.5491, 0.5111, 0.5775, 0.5626, 0.5769, 0.5626, 0.5771, 0.5531, 0.5778, 0.5531, 0.4773, 0.4898, 0.4777, 0.5019, 0.477, 0.5019, 0.4766, 0.4901, 0.5778, 0.583, 0.5771, 0.583, 0.5769, 0.5737, 0.5775, 0.5737, 0.5775, 0.5737, 0.5769, 0.5737, 0.5769, 0.5626, 0.5775, 0.5626, 0.5491, 0.5205, 0.553, 0.5205, 0.553, 0.5231, 0.5492, 0.5231, 0.4342, 0.4382, 0.4335, 0.4382, 0.4337, 0.4343, 0.4344, 0.4343, 0.5536, 0.4908, 0.553, 0.4908, 0.553, 0.4884, 0.5537, 0.4884])
me_cube_001.materials.append(mat_material_002)
me_cube_001.materials.append(mat_material_003)
me_cube_001.use_remesh_preserve_volume = False
me_cube_001.use_remesh_preserve_attributes = False
me_cube_001.use_mirror_vertex_groups = False
me_cube_001.update()

# ---- objects
ob_cube = bpy.data.objects.new('Cube', me_cube)
ob_beretta = bpy.data.objects.new('Beretta', me_cube_001)

# ---- transforms, parenting, visibility, modifiers, constraints
ob_cube.location = (0.3359, 7.595, 2.208)
ob_cube.rotation_euler = (0.0, 0.1937, 0.0)
ob_cube.lock_rotations_4d = False
ob_cube.empty_display_type = 'ARROWS'
ob_cube.lineart.crease_threshold = 0.0
ob_beretta.location = (0.0, 0.0, 0.0)
ob_beretta.scale = (2.177, 0.2993, 0.5046)
ob_beretta.lineart.crease_threshold = 0.0

# ---- collection membership
col_collection.objects.link(ob_cube)
col_collection.objects.link(ob_beretta)

# ---- scene / render settings (as saved in the file)
scene.frame_start = 1; scene.frame_end = 250; scene.frame_set(1)
scene.render.engine = 'BLENDER_EEVEE_NEXT'
scene.cycles.use_denoising = False
scene.cycles.samples = 128
scene.cycles.sampling_pattern = 'TABULATED_SOBOL'
scene.cycles.use_adaptive_sampling = False
scene.cycles.use_light_tree = False
scene.view_settings.view_transform = 'Filmic'
bpy.context.view_layer.update()

# ---- added for rendering (the .blend has no active camera and no usable light): camera, sun
cam_auto = bpy.data.cameras.new('AutoCamera')
cam_auto.lens = 50.0
cam_auto.sensor_width = 36.0
cam_auto.clip_end = 1000.0
ob_auto_camera = bpy.data.objects.new('AutoCamera', cam_auto)
scene.collection.objects.link(ob_auto_camera)
ob_auto_camera.location = (9.95966, -8.59084, 8.71469)
ob_auto_camera.rotation_euler = (1.09748, -7.21219e-08, 0.694738)
scene.camera = ob_auto_camera
light_auto_sun = bpy.data.lights.new('AutoSun', 'SUN')
light_auto_sun.energy = 3.0
light_auto_sun.angle = 0.0523599
ob_auto_sun = bpy.data.objects.new('AutoSun', light_auto_sun)
scene.collection.objects.link(ob_auto_sun)
ob_auto_sun.rotation_euler = (0.872665, 0.174533, 0.523599)
bpy.context.view_layer.update()
